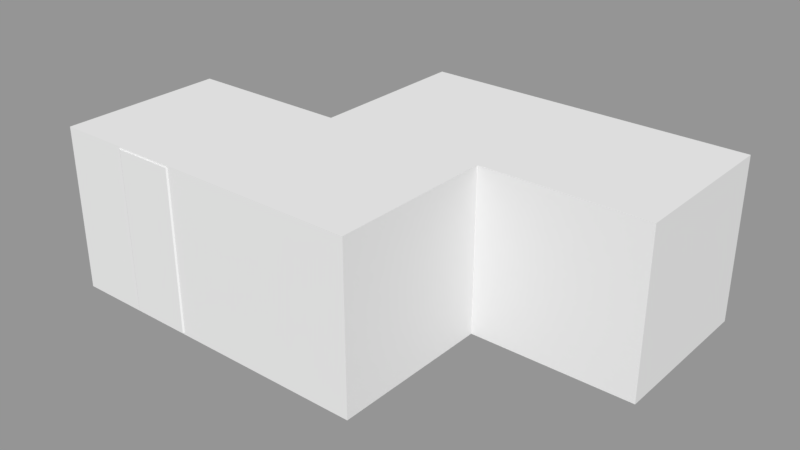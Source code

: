 # Source: S1_Shape.blend  (saved by Blender 2.79.0; exported with 4.5.12 LTS)
import bpy
from mathutils import Matrix  # noqa: F401  (used for matrix-valued properties, if any)

bpy.ops.wm.read_factory_settings(use_empty=True)
scene = bpy.context.scene
scene.name = 'Scene.001'

# ---- collections
col_collection_2 = bpy.data.collections.new('Collection 2'); scene.collection.children.link(col_collection_2)

# ---- meshes
me_cube_003 = bpy.data.meshes.new('Cube.003')
me_cube_003.from_pydata([(-0.5, -0.5, -0.5), (-0.5, -0.5, 0.5), (-0.5, 0.5, -0.5), (-0.5, 0.5, 0.5), (0.5, -0.5, -0.5), (0.5, -0.5, 0.5), (0.5, 0.5, -0.5), (0.5, 0.5, 0.5)], [], [(0, 1, 3, 2), (2, 3, 7, 6), (6, 7, 5, 4), (4, 5, 1, 0), (2, 6, 4, 0), (7, 3, 1, 5)])
me_cube_003.use_remesh_preserve_volume = False
me_cube_003.use_remesh_preserve_attributes = False
me_cube_003.use_mirror_vertex_groups = False
me_cube_003.update()
me_cube_002 = bpy.data.meshes.new('Cube.002')
me_cube_002.from_pydata([(-0.5, -0.5, -0.5), (-0.5, -0.5, 0.5), (-0.5, 0.5, -0.5), (-0.5, 0.5, 0.5), (0.5, -0.5, -0.5), (0.5, -0.5, 0.5), (0.5, 0.5, -0.5), (0.5, 0.5, 0.5)], [], [(0, 1, 3, 2), (2, 3, 7, 6), (6, 7, 5, 4), (4, 5, 1, 0), (2, 6, 4, 0), (7, 3, 1, 5)])
me_cube_002.use_remesh_preserve_volume = False
me_cube_002.use_remesh_preserve_attributes = False
me_cube_002.use_mirror_vertex_groups = False
me_cube_002.update()
me_cube_001 = bpy.data.meshes.new('Cube.001')
me_cube_001.from_pydata([(-0.5, -0.5, -0.5), (-0.5, -0.5, 0.5), (-0.5, 0.5, -0.5), (-0.5, 0.5, 0.5), (0.5, -0.5, -0.5), (0.5, -0.5, 0.5), (0.5, 0.5, -0.5), (0.5, 0.5, 0.5)], [], [(0, 1, 3, 2), (2, 3, 7, 6), (6, 7, 5, 4), (4, 5, 1, 0), (2, 6, 4, 0), (7, 3, 1, 5)])
me_cube_001.use_remesh_preserve_volume = False
me_cube_001.use_remesh_preserve_attributes = False
me_cube_001.use_mirror_vertex_groups = False
me_cube_001.update()
me_cube = bpy.data.meshes.new('Cube')
me_cube.from_pydata([(-0.5, -0.5, -0.5), (-0.5, -0.5, 0.5), (-0.5, 0.5, -0.5), (-0.5, 0.5, 0.5), (0.5, -0.5, -0.5), (0.5, -0.5, 0.5), (0.5, 0.5, -0.5), (0.5, 0.5, 0.5)], [], [(0, 1, 3, 2), (2, 3, 7, 6), (6, 7, 5, 4), (4, 5, 1, 0), (2, 6, 4, 0), (7, 3, 1, 5)])
me_cube.use_remesh_preserve_volume = False
me_cube.use_remesh_preserve_attributes = False
me_cube.use_mirror_vertex_groups = False
me_cube.update()
me_plane_007 = bpy.data.meshes.new('Plane.007')
me_plane_007.from_pydata([(-0.4989, 0.1159, 0.4874), (-0.4989, -0.1068, 0.4874), (-0.4557, -0.1511, 0.4874), (-0.4557, -0.2797, 0.4874), (-0.4555, 0.1676, 0.4874), (-0.4555, 0.3533, 0.4874), (-0.3779, 0.4521, 0.4874), (-0.3243, 0.4521, 0.4874), (-0.2661, 0.4955, 0.4874), (0.289, 0.4955, 0.4874), (0.3295, 0.4532, 0.4874), (0.4962, 0.4532, 0.4874), (0.4962, 0.0375, 0.4874), (0.4247, -0.03409, 0.4874), (0.4247, -0.2173, 0.4874), (0.4979, -0.2173, 0.4874), (0.4979, -0.2937, 0.4874), (0.424, -0.4351, 0.4874), (0.3803, -0.4351, 0.4874), (0.3059, -0.5076, 0.4874), (-0.06091, -0.5076, 0.4874), (-0.176, -0.4338, 0.4874), (-0.3392, -0.4338, 0.4874), (-0.3571, 0.2185, 0.4874), (-0.3571, 0.1808, 0.4874), (-0.3432, 0.1442, 0.4874), (-0.1825, 0.1442, 0.4874), (-0.04645, 0.2384, 0.4874), (0.1104, 0.2384, 0.4874), (0.1104, 0.4125, 0.4874), (-0.3033, 0.4125, 0.4874), (-0.3576, 0.3598, 0.4874), (-0.3576, 0.3194, 0.4874), (-0.1913, 0.3194, 0.4874), (-0.1913, 0.2684, 0.4874), (-0.3571, 0.2684, 0.4874), (-0.3571, 0.2517, 0.4874), (-0.2218, 0.2517, 0.4874), (-0.2218, 0.2185, 0.4874), (0.1904, 0.2428, 0.4874), (0.1904, 0.3564, 0.4874), (0.2951, 0.3564, 0.4874), (0.2951, 0.3937, 0.4874), (0.1919, 0.3937, 0.4874), (0.1919, 0.4134, 0.4874), (0.3071, 0.4134, 0.4874), (0.3825, 0.3372, 0.4874), (0.3825, 0.2119, 0.4874), (0.3155, 0.1437, 0.4874), (0.3155, 0.02864, 0.4874), (0.3014, 0.02864, 0.4874), (0.3014, 0.1433, 0.4874), (0.269, 0.1433, 0.4874), (-0.3011, -0.03207, 0.4874), (-0.2714, -0.03207, 0.4874), (-0.2714, -0.3059, 0.4874), (-0.2426, -0.3059, 0.4874), (-0.2426, -0.09274, 0.4874), (-0.2187, -0.09274, 0.4874), (-0.2187, -0.3067, 0.4874), (-0.05111, -0.3067, 0.4874), (-0.05111, -0.3761, 0.4874), (-0.3281, -0.3761, 0.4874), (-0.3775, -0.3083, 0.4874), (-0.3011, -0.3083, 0.4874), (0.00028, -0.3748, 0.4874), (0.043, -0.3748, 0.4874), (0.00028, -0.3088, 0.4874), (0.043, -0.3088, 0.4874), (0.07531, -0.3748, 0.4874), (0.1393, -0.3748, 0.4874), (0.07531, -0.3088, 0.4874), (0.1393, -0.3088, 0.4874), (-0.4989, 0.1159, -0.4904), (-0.4989, -0.1068, -0.4904), (-0.4557, -0.1511, -0.4904), (-0.4557, -0.2797, -0.4904), (-0.4555, 0.1676, -0.4904), (-0.4555, 0.3533, -0.4904), (-0.3779, 0.4521, -0.4904), (-0.3243, 0.4521, -0.4904), (-0.2661, 0.4955, -0.4904), (0.289, 0.4955, -0.4904), (0.3295, 0.4532, -0.4904), (0.4962, 0.4532, -0.4904), (0.4962, 0.0375, -0.4904), (0.4247, -0.03409, -0.4904), (0.4247, -0.2173, -0.4904), (0.4979, -0.2173, -0.4904), (0.4979, -0.2937, -0.4904), (0.424, -0.4351, -0.4904), (0.3803, -0.4351, -0.4904), (0.3059, -0.5076, -0.4904), (-0.06091, -0.5076, -0.4904), (-0.176, -0.4338, -0.4904), (-0.3392, -0.4338, -0.4904), (-0.3571, 0.2185, -0.4904), (-0.3571, 0.1808, -0.4904), (-0.3432, 0.1442, -0.4904), (-0.1825, 0.1442, -0.4904), (-0.04645, 0.2384, -0.4904), (0.1104, 0.2384, -0.4904), (0.1104, 0.4125, -0.4904), (-0.3033, 0.4125, -0.4904), (-0.3576, 0.3598, -0.4904), (-0.3576, 0.3194, -0.4904), (-0.1913, 0.3194, -0.4904), (-0.1913, 0.2684, -0.4904), (-0.3571, 0.2684, -0.4904), (-0.3571, 0.2517, -0.4904), (-0.2218, 0.2517, -0.4904), (-0.2218, 0.2185, -0.4904), (0.1904, 0.2428, -0.4904), (0.1904, 0.3564, -0.4904), (0.2951, 0.3564, -0.4904), (0.2951, 0.3937, -0.4904), (0.1919, 0.3937, -0.4904), (0.1919, 0.4134, -0.4904), (0.3071, 0.4134, -0.4904), (0.3825, 0.3372, -0.4904), (0.3825, 0.2119, -0.4904), (0.3155, 0.1437, -0.4904), (0.3155, 0.02864, -0.4904), (0.3014, 0.02864, -0.4904), (0.3014, 0.1433, -0.4904), (0.269, 0.1433, -0.4904), (-0.3011, -0.03207, -0.4904), (-0.2714, -0.03207, -0.4904), (-0.2714, -0.3059, -0.4904), (-0.2426, -0.3059, -0.4904), (-0.2426, -0.09274, -0.4904), (-0.2187, -0.09274, -0.4904), (-0.2187, -0.3067, -0.4904), (-0.05111, -0.3067, -0.4904), (-0.05111, -0.3761, -0.4904), (-0.3281, -0.3761, -0.4904), (-0.3775, -0.3083, -0.4904), (-0.3011, -0.3083, -0.4904), (0.00028, -0.3748, -0.4904), (0.043, -0.3748, -0.4904), (0.00028, -0.3088, -0.4904), (0.043, -0.3088, -0.4904), (0.07531, -0.3748, -0.4904), (0.1393, -0.3748, -0.4904), (0.07531, -0.3088, -0.4904), (0.1393, -0.3088, -0.4904)], [], [(21, 20, 61), (20, 19, 70), (16, 18, 17), (70, 18, 72), (70, 19, 18), (4, 35, 5), (7, 30, 8), (61, 62, 21), (3, 22, 63), (63, 22, 62), (66, 65, 20), (60, 61, 67), (58, 68, 50), (40, 28, 39), (70, 69, 20), (71, 66, 69), (71, 68, 66), (54, 25, 53), (71, 72, 50), (72, 14, 50), (68, 58, 67), (67, 58, 60), (63, 64, 2), (3, 63, 2), (59, 60, 58), (72, 18, 14), (57, 55, 56), (57, 54, 55), (15, 14, 16), (50, 28, 26), (21, 62, 22), (2, 64, 53), (53, 1, 2), (53, 0, 1), (57, 58, 54), (23, 4, 24), (14, 13, 50), (50, 13, 49), (49, 13, 12), (58, 26, 54), (26, 25, 54), (12, 48, 49), (53, 25, 0), (11, 47, 12), (47, 48, 12), (50, 26, 58), (14, 18, 16), (25, 4, 0), (52, 28, 50), (36, 38, 37), (50, 68, 71), (28, 27, 26), (24, 4, 25), (20, 69, 66), (43, 41, 42), (11, 46, 47), (23, 38, 36), (23, 36, 4), (29, 28, 40), (10, 46, 11), (36, 35, 4), (33, 35, 34), (33, 32, 35), (32, 5, 35), (31, 5, 32), (45, 46, 10), (31, 6, 5), (40, 41, 43), (67, 61, 65), (43, 29, 40), (30, 6, 31), (44, 29, 43), (30, 29, 8), (6, 30, 7), (44, 45, 9), (44, 9, 29), (28, 52, 39), (9, 45, 10), (29, 9, 8), (20, 65, 61), (52, 50, 51), (94, 134, 93), (93, 143, 92), (89, 90, 91), (143, 145, 91), (143, 91, 92), (77, 78, 108), (80, 81, 103), (134, 94, 135), (76, 136, 95), (136, 135, 95), (139, 93, 138), (133, 140, 134), (131, 123, 141), (113, 112, 101), (143, 93, 142), (144, 142, 139), (144, 139, 141), (127, 126, 98), (144, 123, 145), (145, 123, 87), (141, 140, 131), (140, 133, 131), (136, 75, 137), (76, 75, 136), (132, 131, 133), (145, 87, 91), (130, 129, 128), (130, 128, 127), (88, 89, 87), (123, 99, 101), (94, 95, 135), (75, 126, 137), (126, 75, 74), (126, 74, 73), (130, 127, 131), (96, 97, 77), (87, 123, 86), (123, 122, 86), (122, 85, 86), (131, 127, 99), (99, 127, 98), (85, 122, 121), (126, 73, 98), (84, 85, 120), (120, 85, 121), (123, 131, 99), (87, 89, 91), (98, 73, 77), (125, 123, 101), (109, 110, 111), (123, 144, 141), (101, 99, 100), (97, 98, 77), (93, 139, 142), (116, 115, 114), (84, 120, 119), (96, 109, 111), (96, 77, 109), (102, 113, 101), (83, 84, 119), (109, 77, 108), (106, 107, 108), (106, 108, 105), (105, 108, 78), (104, 105, 78), (118, 83, 119), (104, 78, 79), (113, 116, 114), (140, 138, 134), (116, 113, 102), (103, 104, 79), (117, 116, 102), (103, 81, 102), (79, 80, 103), (117, 82, 118), (117, 102, 82), (101, 112, 125), (82, 83, 118), (102, 81, 82), (93, 134, 138), (125, 124, 123), (0, 4, 77, 73), (1, 0, 73, 74), (2, 1, 74, 75), (3, 2, 75, 76), (4, 5, 78, 77), (5, 6, 79, 78), (6, 7, 80, 79), (7, 8, 81, 80), (8, 9, 82, 81), (9, 10, 83, 82), (10, 11, 84, 83), (11, 12, 85, 84), (12, 13, 86, 85), (13, 14, 87, 86), (14, 15, 88, 87), (15, 16, 89, 88), (16, 17, 90, 89), (17, 18, 91, 90), (18, 19, 92, 91), (19, 20, 93, 92), (20, 21, 94, 93), (21, 22, 95, 94), (22, 3, 76, 95), (23, 24, 97, 96), (24, 25, 98, 97), (25, 26, 99, 98), (26, 27, 100, 99), (27, 28, 101, 100), (28, 29, 102, 101), (29, 30, 103, 102), (30, 31, 104, 103), (31, 32, 105, 104), (32, 33, 106, 105), (33, 34, 107, 106), (34, 35, 108, 107), (35, 36, 109, 108), (36, 37, 110, 109), (37, 38, 111, 110), (38, 23, 96, 111), (40, 39, 112, 113), (41, 40, 113, 114), (42, 41, 114, 115), (43, 42, 115, 116), (44, 43, 116, 117), (45, 44, 117, 118), (46, 45, 118, 119), (47, 46, 119, 120), (48, 47, 120, 121), (49, 48, 121, 122), (50, 49, 122, 123), (51, 50, 123, 124), (52, 51, 124, 125), (39, 52, 125, 112), (54, 53, 126, 127), (55, 54, 127, 128), (56, 55, 128, 129), (57, 56, 129, 130), (58, 57, 130, 131), (59, 58, 131, 132), (60, 59, 132, 133), (61, 60, 133, 134), (62, 61, 134, 135), (63, 62, 135, 136), (64, 63, 136, 137), (53, 64, 137, 126), (67, 65, 138, 140), (65, 66, 139, 138), (66, 68, 141, 139), (68, 67, 140, 141), (71, 69, 142, 144), (69, 70, 143, 142), (70, 72, 145, 143), (72, 71, 144, 145)])
_uv = me_plane_007.uv_layers.new(name='UVMap')
_uv.uv.foreach_set('vector', [0.08753, 0.1741, 0.1066, 0.1667, 0.1082, 0.1798, 0.1066, 0.1667, 0.1672, 0.1667, 0.1397, 0.18, 0.1989, 0.1881, 0.1795, 0.1739, 0.1867, 0.1739, 0.1397, 0.18, 0.1795, 0.1739, 0.1397, 0.1866, 0.1397, 0.18, 0.1672, 0.1667, 0.1795, 0.1739, 0.04132, 0.2343, 0.05759, 0.2444, 0.04132, 0.2529, 0.06301, 0.2628, 0.06648, 0.2589, 0.07263, 0.2672, 0.1082, 0.1798, 0.06239, 0.1798, 0.08753, 0.1741, 0.04129, 0.1895, 0.06055, 0.1741, 0.05421, 0.1866, 0.05421, 0.1866, 0.06055, 0.1741, 0.06239, 0.1798, 0.1237, 0.18, 0.1167, 0.18, 0.1066, 0.1667, 0.1082, 0.1868, 0.1082, 0.1798, 0.1167, 0.1866, 0.08047, 0.2082, 0.1237, 0.1866, 0.1665, 0.2204, 0.1481, 0.2533, 0.1349, 0.2414, 0.1481, 0.2419, 0.1397, 0.18, 0.1291, 0.18, 0.1066, 0.1667, 0.1291, 0.1866, 0.1237, 0.18, 0.1291, 0.18, 0.1291, 0.1866, 0.1237, 0.1866, 0.1237, 0.18, 0.07176, 0.2143, 0.05988, 0.232, 0.06684, 0.2143, 0.1291, 0.1866, 0.1397, 0.1866, 0.1665, 0.2204, 0.1397, 0.1866, 0.1868, 0.1958, 0.1665, 0.2204, 0.1237, 0.1866, 0.08047, 0.2082, 0.1167, 0.1866, 0.1167, 0.1866, 0.08047, 0.2082, 0.1082, 0.1868, 0.05421, 0.1866, 0.06684, 0.1866, 0.04129, 0.2024, 0.04129, 0.1895, 0.05421, 0.1866, 0.04129, 0.2024, 0.08047, 0.1868, 0.1082, 0.1868, 0.08047, 0.2082, 0.1397, 0.1866, 0.1795, 0.1739, 0.1868, 0.1958, 0.07651, 0.2082, 0.07176, 0.1869, 0.07651, 0.1869, 0.07651, 0.2082, 0.07176, 0.2143, 0.07176, 0.1869, 0.1989, 0.1958, 0.1868, 0.1958, 0.1989, 0.1881, 0.1665, 0.2204, 0.1349, 0.2414, 0.08646, 0.232, 0.08753, 0.1741, 0.06239, 0.1798, 0.06055, 0.1741, 0.04129, 0.2024, 0.06684, 0.1866, 0.06684, 0.2143, 0.06684, 0.2143, 0.03415, 0.2068, 0.04129, 0.2024, 0.06684, 0.2143, 0.03415, 0.2291, 0.03415, 0.2068, 0.07651, 0.2082, 0.08047, 0.2082, 0.07176, 0.2143, 0.05759, 0.2394, 0.04132, 0.2343, 0.05759, 0.2357, 0.1868, 0.1958, 0.1868, 0.2141, 0.1665, 0.2204, 0.1665, 0.2204, 0.1868, 0.2141, 0.1688, 0.2204, 0.1688, 0.2204, 0.1868, 0.2141, 0.1987, 0.2213, 0.08047, 0.2082, 0.08646, 0.232, 0.07176, 0.2143, 0.08646, 0.232, 0.05988, 0.232, 0.07176, 0.2143, 0.1987, 0.2213, 0.1688, 0.2319, 0.1688, 0.2204, 0.06684, 0.2143, 0.05988, 0.232, 0.03415, 0.2291, 0.1987, 0.263, 0.1799, 0.2388, 0.1987, 0.2213, 0.1799, 0.2388, 0.1688, 0.2319, 0.1987, 0.2213, 0.1665, 0.2204, 0.08646, 0.232, 0.08047, 0.2082, 0.1868, 0.1958, 0.1795, 0.1739, 0.1989, 0.1881, 0.05988, 0.232, 0.04132, 0.2343, 0.03415, 0.2291, 0.1611, 0.2319, 0.1349, 0.2414, 0.1665, 0.2204, 0.05759, 0.2428, 0.07995, 0.2394, 0.07995, 0.2428, 0.1665, 0.2204, 0.1237, 0.1866, 0.1291, 0.1866, 0.1349, 0.2414, 0.1089, 0.2414, 0.08646, 0.232, 0.05759, 0.2357, 0.04132, 0.2343, 0.05988, 0.232, 0.1066, 0.1667, 0.1291, 0.18, 0.1237, 0.18, 0.1484, 0.257, 0.1654, 0.2533, 0.1654, 0.257, 0.1987, 0.263, 0.1799, 0.2513, 0.1799, 0.2388, 0.05759, 0.2394, 0.07995, 0.2394, 0.05759, 0.2428, 0.05759, 0.2394, 0.05759, 0.2428, 0.04132, 0.2343, 0.1349, 0.2589, 0.1349, 0.2414, 0.1481, 0.2533, 0.1711, 0.263, 0.1799, 0.2513, 0.1987, 0.263, 0.05759, 0.2428, 0.05759, 0.2444, 0.04132, 0.2343, 0.08499, 0.2495, 0.05759, 0.2444, 0.08499, 0.2444, 0.08499, 0.2495, 0.0575, 0.2495, 0.05759, 0.2444, 0.0575, 0.2495, 0.04132, 0.2529, 0.05759, 0.2444, 0.0575, 0.2536, 0.04132, 0.2529, 0.0575, 0.2495, 0.1674, 0.259, 0.1799, 0.2513, 0.1711, 0.263, 0.0575, 0.2536, 0.05415, 0.2628, 0.04132, 0.2529, 0.1481, 0.2533, 0.1654, 0.2533, 0.1484, 0.257, 0.1167, 0.1866, 0.1082, 0.1798, 0.1167, 0.18, 0.1484, 0.257, 0.1349, 0.2589, 0.1481, 0.2533, 0.06648, 0.2589, 0.05415, 0.2628, 0.0575, 0.2536, 0.1484, 0.259, 0.1349, 0.2589, 0.1484, 0.257, 0.06648, 0.2589, 0.1349, 0.2589, 0.07263, 0.2672, 0.05415, 0.2628, 0.06648, 0.2589, 0.06301, 0.2628, 0.1484, 0.259, 0.1674, 0.259, 0.1644, 0.2672, 0.1484, 0.259, 0.1644, 0.2672, 0.1349, 0.2589, 0.1349, 0.2414, 0.1611, 0.2319, 0.1481, 0.2419, 0.1644, 0.2672, 0.1674, 0.259, 0.1711, 0.263, 0.1349, 0.2589, 0.1644, 0.2672, 0.07263, 0.2672, 0.1066, 0.1667, 0.1167, 0.18, 0.1082, 0.1798, 0.1611, 0.2319, 0.1665, 0.2204, 0.1665, 0.2319, 0.08753, 0.1741, 0.1082, 0.1798, 0.1066, 0.1667, 0.1066, 0.1667, 0.1397, 0.18, 0.1672, 0.1667, 0.1989, 0.1881, 0.1867, 0.1739, 0.1795, 0.1739, 0.1397, 0.18, 0.1397, 0.1866, 0.1795, 0.1739, 0.1397, 0.18, 0.1795, 0.1739, 0.1672, 0.1667, 0.04132, 0.2343, 0.04132, 0.2529, 0.05759, 0.2444, 0.06301, 0.2628, 0.07263, 0.2672, 0.06648, 0.2589, 0.1082, 0.1798, 0.08753, 0.1741, 0.06239, 0.1798, 0.04129, 0.1895, 0.05421, 0.1866, 0.06055, 0.1741, 0.05421, 0.1866, 0.06239, 0.1798, 0.06055, 0.1741, 0.1237, 0.18, 0.1066, 0.1667, 0.1167, 0.18, 0.1082, 0.1868, 0.1167, 0.1866, 0.1082, 0.1798, 0.08047, 0.2082, 0.1665, 0.2204, 0.1237, 0.1866, 0.1481, 0.2533, 0.1481, 0.2419, 0.1349, 0.2414, 0.1397, 0.18, 0.1066, 0.1667, 0.1291, 0.18, 0.1291, 0.1866, 0.1291, 0.18, 0.1237, 0.18, 0.1291, 0.1866, 0.1237, 0.18, 0.1237, 0.1866, 0.07176, 0.2143, 0.06684, 0.2143, 0.05988, 0.232, 0.1291, 0.1866, 0.1665, 0.2204, 0.1397, 0.1866, 0.1397, 0.1866, 0.1665, 0.2204, 0.1868, 0.1958, 0.1237, 0.1866, 0.1167, 0.1866, 0.08047, 0.2082, 0.1167, 0.1866, 0.1082, 0.1868, 0.08047, 0.2082, 0.05421, 0.1866, 0.04129, 0.2024, 0.06684, 0.1866, 0.04129, 0.1895, 0.04129, 0.2024, 0.05421, 0.1866, 0.08047, 0.1868, 0.08047, 0.2082, 0.1082, 0.1868, 0.1397, 0.1866, 0.1868, 0.1958, 0.1795, 0.1739, 0.07651, 0.2082, 0.07651, 0.1869, 0.07176, 0.1869, 0.07651, 0.2082, 0.07176, 0.1869, 0.07176, 0.2143, 0.1989, 0.1958, 0.1989, 0.1881, 0.1868, 0.1958, 0.1665, 0.2204, 0.08646, 0.232, 0.1349, 0.2414, 0.08753, 0.1741, 0.06055, 0.1741, 0.06239, 0.1798, 0.04129, 0.2024, 0.06684, 0.2143, 0.06684, 0.1866, 0.06684, 0.2143, 0.04129, 0.2024, 0.03415, 0.2068, 0.06684, 0.2143, 0.03415, 0.2068, 0.03415, 0.2291, 0.07651, 0.2082, 0.07176, 0.2143, 0.08047, 0.2082, 0.05759, 0.2394, 0.05759, 0.2357, 0.04132, 0.2343, 0.1868, 0.1958, 0.1665, 0.2204, 0.1868, 0.2141, 0.1665, 0.2204, 0.1688, 0.2204, 0.1868, 0.2141, 0.1688, 0.2204, 0.1987, 0.2213, 0.1868, 0.2141, 0.08047, 0.2082, 0.07176, 0.2143, 0.08646, 0.232, 0.08646, 0.232, 0.07176, 0.2143, 0.05988, 0.232, 0.1987, 0.2213, 0.1688, 0.2204, 0.1688, 0.2319, 0.06684, 0.2143, 0.03415, 0.2291, 0.05988, 0.232, 0.1987, 0.263, 0.1987, 0.2213, 0.1799, 0.2388, 0.1799, 0.2388, 0.1987, 0.2213, 0.1688, 0.2319, 0.1665, 0.2204, 0.08047, 0.2082, 0.08646, 0.232, 0.1868, 0.1958, 0.1989, 0.1881, 0.1795, 0.1739, 0.05988, 0.232, 0.03415, 0.2291, 0.04132, 0.2343, 0.1611, 0.2319, 0.1665, 0.2204, 0.1349, 0.2414, 0.05759, 0.2428, 0.07995, 0.2428, 0.07995, 0.2394, 0.1665, 0.2204, 0.1291, 0.1866, 0.1237, 0.1866, 0.1349, 0.2414, 0.08646, 0.232, 0.1089, 0.2414, 0.05759, 0.2357, 0.05988, 0.232, 0.04132, 0.2343, 0.1066, 0.1667, 0.1237, 0.18, 0.1291, 0.18, 0.1484, 0.257, 0.1654, 0.257, 0.1654, 0.2533, 0.1987, 0.263, 0.1799, 0.2388, 0.1799, 0.2513, 0.05759, 0.2394, 0.05759, 0.2428, 0.07995, 0.2394, 0.05759, 0.2394, 0.04132, 0.2343, 0.05759, 0.2428, 0.1349, 0.2589, 0.1481, 0.2533, 0.1349, 0.2414, 0.1711, 0.263, 0.1987, 0.263, 0.1799, 0.2513, 0.05759, 0.2428, 0.04132, 0.2343, 0.05759, 0.2444, 0.08499, 0.2495, 0.08499, 0.2444, 0.05759, 0.2444, 0.08499, 0.2495, 0.05759, 0.2444, 0.0575, 0.2495, 0.0575, 0.2495, 0.05759, 0.2444, 0.04132, 0.2529, 0.0575, 0.2536, 0.0575, 0.2495, 0.04132, 0.2529, 0.1674, 0.259, 0.1711, 0.263, 0.1799, 0.2513, 0.0575, 0.2536, 0.04132, 0.2529, 0.05415, 0.2628, 0.1481, 0.2533, 0.1484, 0.257, 0.1654, 0.2533, 0.1167, 0.1866, 0.1167, 0.18, 0.1082, 0.1798, 0.1484, 0.257, 0.1481, 0.2533, 0.1349, 0.2589, 0.06648, 0.2589, 0.0575, 0.2536, 0.05415, 0.2628, 0.1484, 0.259, 0.1484, 0.257, 0.1349, 0.2589, 0.06648, 0.2589, 0.07263, 0.2672, 0.1349, 0.2589, 0.05415, 0.2628, 0.06301, 0.2628, 0.06648, 0.2589, 0.1484, 0.259, 0.1644, 0.2672, 0.1674, 0.259, 0.1484, 0.259, 0.1349, 0.2589, 0.1644, 0.2672, 0.1349, 0.2414, 0.1481, 0.2419, 0.1611, 0.2319, 0.1644, 0.2672, 0.1711, 0.263, 0.1674, 0.259, 0.1349, 0.2589, 0.07263, 0.2672, 0.1644, 0.2672, 0.1066, 0.1667, 0.1082, 0.1798, 0.1167, 0.18, 0.1611, 0.2319, 0.1665, 0.2319, 0.1665, 0.2204, 0.03415, 0.2291, 0.04132, 0.2343, 0.04132, 0.2343, 0.03415, 0.2291, 0.03415, 0.2068, 0.03415, 0.2291, 0.03415, 0.2291, 0.03415, 0.2068, 0.04129, 0.2024, 0.03415, 0.2068, 0.03415, 0.2068, 0.04129, 0.2024, 0.04129, 0.1895, 0.04129, 0.2024, 0.04129, 0.2024, 0.04129, 0.1895, 0.04132, 0.2343, 0.04132, 0.2529, 0.04132, 0.2529, 0.04132, 0.2343, 0.04132, 0.2529, 0.05415, 0.2628, 0.05415, 0.2628, 0.04132, 0.2529, 0.05415, 0.2628, 0.06301, 0.2628, 0.06301, 0.2628, 0.05415, 0.2628, 0.06301, 0.2628, 0.07263, 0.2672, 0.07263, 0.2672, 0.06301, 0.2628, 0.07263, 0.2672, 0.1644, 0.2672, 0.1644, 0.2672, 0.07263, 0.2672, 0.1644, 0.2672, 0.1711, 0.263, 0.1711, 0.263, 0.1644, 0.2672, 0.1711, 0.263, 0.1987, 0.263, 0.1987, 0.263, 0.1711, 0.263, 0.1987, 0.263, 0.1987, 0.2213, 0.1987, 0.2213, 0.1987, 0.263, 0.1987, 0.2213, 0.1868, 0.2141, 0.1868, 0.2141, 0.1987, 0.2213, 0.1868, 0.2141, 0.1868, 0.1958, 0.1868, 0.1958, 0.1868, 0.2141, 0.1868, 0.1958, 0.1989, 0.1958, 0.1989, 0.1958, 0.1868, 0.1958, 0.1989, 0.1958, 0.1989, 0.1881, 0.1989, 0.1881, 0.1989, 0.1958, 0.1989, 0.1881, 0.1867, 0.1739, 0.1867, 0.1739, 0.1989, 0.1881, 0.1867, 0.1739, 0.1795, 0.1739, 0.1795, 0.1739, 0.1867, 0.1739, 0.1795, 0.1739, 0.1672, 0.1667, 0.1672, 0.1667, 0.1795, 0.1739, 0.1672, 0.1667, 0.1066, 0.1667, 0.1066, 0.1667, 0.1672, 0.1667, 0.1066, 0.1667, 0.08753, 0.1741, 0.08753, 0.1741, 0.1066, 0.1667, 0.08753, 0.1741, 0.06055, 0.1741, 0.06055, 0.1741, 0.08753, 0.1741, 0.06055, 0.1741, 0.04129, 0.1895, 0.04129, 0.1895, 0.06055, 0.1741, 0.05759, 0.2394, 0.05759, 0.2357, 0.05759, 0.2357, 0.05759, 0.2394, 0.05759, 0.2357, 0.05988, 0.232, 0.05988, 0.232, 0.05759, 0.2357, 0.05988, 0.232, 0.08646, 0.232, 0.08646, 0.232, 0.05988, 0.232, 0.08646, 0.232, 0.1089, 0.2414, 0.1089, 0.2414, 0.08646, 0.232, 0.1089, 0.2414, 0.1349, 0.2414, 0.1349, 0.2414, 0.1089, 0.2414, 0.1349, 0.2414, 0.1349, 0.2589, 0.1349, 0.2589, 0.1349, 0.2414, 0.1349, 0.2589, 0.06648, 0.2589, 0.06648, 0.2589, 0.1349, 0.2589, 0.06648, 0.2589, 0.0575, 0.2536, 0.0575, 0.2536, 0.06648, 0.2589, 0.0575, 0.2536, 0.0575, 0.2495, 0.0575, 0.2495, 0.0575, 0.2536, 0.0575, 0.2495, 0.08499, 0.2495, 0.08499, 0.2495, 0.0575, 0.2495, 0.08499, 0.2495, 0.08499, 0.2444, 0.08499, 0.2444, 0.08499, 0.2495, 0.08499, 0.2444, 0.05759, 0.2444, 0.05759, 0.2444, 0.08499, 0.2444, 0.05759, 0.2444, 0.05759, 0.2428, 0.05759, 0.2428, 0.05759, 0.2444, 0.05759, 0.2428, 0.07995, 0.2428, 0.07995, 0.2428, 0.05759, 0.2428, 0.07995, 0.2428, 0.07995, 0.2394, 0.07995, 0.2394, 0.07995, 0.2428, 0.07995, 0.2394, 0.05759, 0.2394, 0.05759, 0.2394, 0.07995, 0.2394, 0.1481, 0.2533, 0.1481, 0.2419, 0.1481, 0.2419, 0.1481, 0.2533, 0.1654, 0.2533, 0.1481, 0.2533, 0.1481, 0.2533, 0.1654, 0.2533, 0.1654, 0.257, 0.1654, 0.2533, 0.1654, 0.2533, 0.1654, 0.257, 0.1484, 0.257, 0.1654, 0.257, 0.1654, 0.257, 0.1484, 0.257, 0.1484, 0.259, 0.1484, 0.257, 0.1484, 0.257, 0.1484, 0.259, 0.1674, 0.259, 0.1484, 0.259, 0.1484, 0.259, 0.1674, 0.259, 0.1799, 0.2513, 0.1674, 0.259, 0.1674, 0.259, 0.1799, 0.2513, 0.1799, 0.2388, 0.1799, 0.2513, 0.1799, 0.2513, 0.1799, 0.2388, 0.1688, 0.2319, 0.1799, 0.2388, 0.1799, 0.2388, 0.1688, 0.2319, 0.1688, 0.2204, 0.1688, 0.2319, 0.1688, 0.2319, 0.1688, 0.2204, 0.1665, 0.2204, 0.1688, 0.2204, 0.1688, 0.2204, 0.1665, 0.2204, 0.1665, 0.2319, 0.1665, 0.2204, 0.1665, 0.2204, 0.1665, 0.2319, 0.1611, 0.2319, 0.1665, 0.2319, 0.1665, 0.2319, 0.1611, 0.2319, 0.1481, 0.2419, 0.1611, 0.2319, 0.1611, 0.2319, 0.1481, 0.2419, 0.07176, 0.2143, 0.06684, 0.2143, 0.06684, 0.2143, 0.07176, 0.2143, 0.07176, 0.1869, 0.07176, 0.2143, 0.07176, 0.2143, 0.07176, 0.1869, 0.07651, 0.1869, 0.07176, 0.1869, 0.07176, 0.1869, 0.07651, 0.1869, 0.07651, 0.2082, 0.07651, 0.1869, 0.07651, 0.1869, 0.07651, 0.2082, 0.08047, 0.2082, 0.07651, 0.2082, 0.07651, 0.2082, 0.08047, 0.2082, 0.08047, 0.1868, 0.08047, 0.2082, 0.08047, 0.2082, 0.08047, 0.1868, 0.1082, 0.1868, 0.08047, 0.1868, 0.08047, 0.1868, 0.1082, 0.1868, 0.1082, 0.1798, 0.1082, 0.1868, 0.1082, 0.1868, 0.1082, 0.1798, 0.06239, 0.1798, 0.1082, 0.1798, 0.1082, 0.1798, 0.06239, 0.1798, 0.05421, 0.1866, 0.06239, 0.1798, 0.06239, 0.1798, 0.05421, 0.1866, 0.06684, 0.1866, 0.05421, 0.1866, 0.05421, 0.1866, 0.06684, 0.1866, 0.06684, 0.2143, 0.06684, 0.1866, 0.06684, 0.1866, 0.06684, 0.2143, 0.1167, 0.1866, 0.1167, 0.18, 0.1167, 0.18, 0.1167, 0.1866, 0.1167, 0.18, 0.1237, 0.18, 0.1237, 0.18, 0.1167, 0.18, 0.1237, 0.18, 0.1237, 0.1866, 0.1237, 0.1866, 0.1237, 0.18, 0.1237, 0.1866, 0.1167, 0.1866, 0.1167, 0.1866, 0.1237, 0.1866, 0.1291, 0.1866, 0.1291, 0.18, 0.1291, 0.18, 0.1291, 0.1866, 0.1291, 0.18, 0.1397, 0.18, 0.1397, 0.18, 0.1291, 0.18, 0.1397, 0.18, 0.1397, 0.1866, 0.1397, 0.1866, 0.1397, 0.18, 0.1397, 0.1866, 0.1291, 0.1866, 0.1291, 0.1866, 0.1397, 0.1866])
me_plane_007.use_remesh_preserve_volume = False
me_plane_007.use_remesh_preserve_attributes = False
me_plane_007.use_mirror_vertex_groups = False
me_plane_007.update()
me_plane_006 = bpy.data.meshes.new('Plane.006')
me_plane_006.from_pydata([(-0.4213, 0.2485, 0.4874), (-0.4521, 0.2485, 0.4874), (-0.4521, 0.3865, 0.4874), (-0.496, 0.3399, 0.4874), (-0.4213, 0.4167, 0.4874), (-0.3408, 0.5045, 0.4874), (0.4619, 0.5045, 0.4874), (0.4992, 0.4576, 0.4874), (0.4992, 0.3683, 0.4874), (0.3248, 0.3683, 0.4874), (0.2824, 0.3255, 0.4874), (0.2824, 0.2614, 0.4874), (0.3233, 0.2614, 0.4874), (0.3233, -0.2028, 0.4874), (0.3567, -0.2028, 0.4874), (0.3567, 0.2635, 0.4874), (0.3882, 0.2635, 0.4874), (0.3882, 0.007557, 0.4874), (0.4238, 0.007557, 0.4874), (0.4238, 0.2617, 0.4874), (0.4971, 0.2617, 0.4874), (0.4971, -0.2119, 0.4874), (0.4206, -0.4352, 0.4874), (0.2186, -0.4352, 0.4874), (0.1532, -0.4969, 0.4874), (0.05954, -0.4969, 0.4874), (0.1198, -0.4352, 0.4874), (0.07188, -0.4352, 0.4874), (0.007987, -0.4977, 0.4874), (-0.1656, -0.4977, 0.4874), (-0.2287, -0.4345, 0.4874), (-0.4449, -0.4345, 0.4874), (-0.4961, -0.3718, 0.4874), (-0.4961, -0.2034, 0.4874), (-0.4492, -0.27, 0.4874), (-0.1926, -0.27, 0.4874), (-0.1926, -0.2488, 0.4874), (-0.3912, -0.2488, 0.4874), (-0.3912, -0.2266, 0.4874), (-0.1916, -0.2266, 0.4874), (-0.1916, -0.2029, 0.4874), (-0.4487, -0.2029, 0.4874), (-0.4487, -0.1858, 0.4874), (-0.2199, -0.1858, 0.4874), (-0.2199, -0.1646, 0.4874), (-0.4477, -0.1646, 0.4874), (-0.4477, -0.027, 0.4874), (-0.496, 0.02005, 0.4874), (-0.4213, 0.2485, -0.4904), (-0.4521, 0.2485, -0.4904), (-0.4521, 0.3865, -0.4904), (-0.496, 0.3399, -0.4904), (-0.4213, 0.4167, -0.4904), (-0.3408, 0.5045, -0.4904), (0.4619, 0.5045, -0.4904), (0.4992, 0.4576, -0.4904), (0.4992, 0.3683, -0.4904), (0.3248, 0.3683, -0.4904), (0.2824, 0.3255, -0.4904), (0.2824, 0.2614, -0.4904), (0.3233, 0.2614, -0.4904), (0.3233, -0.2028, -0.4904), (0.3567, -0.2028, -0.4904), (0.3567, 0.2635, -0.4904), (0.3882, 0.2635, -0.4904), (0.3882, 0.007557, -0.4904), (0.4238, 0.007557, -0.4904), (0.4238, 0.2617, -0.4904), (0.4971, 0.2617, -0.4904), (0.4971, -0.2119, -0.4904), (0.4206, -0.4352, -0.4904), (0.2186, -0.4352, -0.4904), (0.1532, -0.4969, -0.4904), (0.05954, -0.4969, -0.4904), (0.1198, -0.4352, -0.4904), (0.07188, -0.4352, -0.4904), (0.007987, -0.4977, -0.4904), (-0.1656, -0.4977, -0.4904), (-0.2287, -0.4345, -0.4904), (-0.4449, -0.4345, -0.4904), (-0.4961, -0.3718, -0.4904), (-0.4961, -0.2034, -0.4904), (-0.4492, -0.27, -0.4904), (-0.1926, -0.27, -0.4904), (-0.1926, -0.2488, -0.4904), (-0.3912, -0.2488, -0.4904), (-0.3912, -0.2266, -0.4904), (-0.1916, -0.2266, -0.4904), (-0.1916, -0.2029, -0.4904), (-0.4487, -0.2029, -0.4904), (-0.4487, -0.1858, -0.4904), (-0.2199, -0.1858, -0.4904), (-0.2199, -0.1646, -0.4904), (-0.4477, -0.1646, -0.4904), (-0.4477, -0.027, -0.4904), (-0.496, 0.02005, -0.4904)], [], [(29, 28, 35), (30, 29, 35), (25, 24, 26), (40, 27, 13), (23, 22, 13), (26, 23, 13), (27, 26, 13), (27, 36, 35), (31, 30, 34), (13, 22, 14), (26, 24, 23), (5, 11, 10), (34, 33, 32), (27, 40, 39), (40, 43, 41), (44, 11, 0), (39, 38, 36), (14, 22, 21), (20, 18, 21), (18, 14, 21), (35, 28, 27), (40, 44, 43), (40, 11, 44), (42, 41, 43), (18, 17, 14), (17, 15, 14), (5, 10, 9), (13, 11, 40), (45, 44, 46), (27, 39, 36), (47, 46, 0), (20, 19, 18), (16, 15, 17), (31, 34, 32), (0, 1, 47), (1, 3, 47), (12, 11, 13), (4, 0, 5), (2, 3, 1), (36, 38, 37), (5, 0, 11), (7, 9, 8), (34, 30, 35), (9, 6, 5), (7, 6, 9), (46, 44, 0), (77, 83, 76), (78, 83, 77), (73, 74, 72), (88, 61, 75), (71, 61, 70), (74, 61, 71), (75, 61, 74), (75, 83, 84), (79, 82, 78), (61, 62, 70), (74, 71, 72), (53, 58, 59), (82, 80, 81), (75, 87, 88), (88, 89, 91), (92, 48, 59), (87, 84, 86), (62, 69, 70), (68, 69, 66), (66, 69, 62), (83, 75, 76), (88, 91, 92), (88, 92, 59), (90, 91, 89), (66, 62, 65), (65, 62, 63), (53, 57, 58), (61, 88, 59), (93, 94, 92), (75, 84, 87), (95, 48, 94), (68, 66, 67), (64, 65, 63), (79, 80, 82), (48, 95, 49), (49, 95, 51), (60, 61, 59), (52, 53, 48), (50, 49, 51), (84, 85, 86), (53, 59, 48), (55, 56, 57), (82, 83, 78), (57, 53, 54), (55, 57, 54), (94, 48, 92), (0, 4, 52, 48), (1, 0, 48, 49), (2, 1, 49, 50), (3, 2, 50, 51), (4, 5, 53, 52), (5, 6, 54, 53), (6, 7, 55, 54), (7, 8, 56, 55), (8, 9, 57, 56), (9, 10, 58, 57), (10, 11, 59, 58), (11, 12, 60, 59), (12, 13, 61, 60), (13, 14, 62, 61), (14, 15, 63, 62), (15, 16, 64, 63), (16, 17, 65, 64), (17, 18, 66, 65), (18, 19, 67, 66), (19, 20, 68, 67), (20, 21, 69, 68), (21, 22, 70, 69), (22, 23, 71, 70), (23, 24, 72, 71), (24, 25, 73, 72), (25, 26, 74, 73), (26, 27, 75, 74), (27, 28, 76, 75), (28, 29, 77, 76), (29, 30, 78, 77), (30, 31, 79, 78), (31, 32, 80, 79), (32, 33, 81, 80), (33, 34, 82, 81), (34, 35, 83, 82), (35, 36, 84, 83), (36, 37, 85, 84), (37, 38, 86, 85), (38, 39, 87, 86), (39, 40, 88, 87), (40, 41, 89, 88), (41, 42, 90, 89), (42, 43, 91, 90), (43, 44, 92, 91), (44, 45, 93, 92), (45, 46, 94, 93), (46, 47, 95, 94), (47, 3, 51, 95)])
_uv = me_plane_006.uv_layers.new(name='UVMap')
_uv.uv.foreach_set('vector', [0.2565, 0.1684, 0.2845, 0.1684, 0.2522, 0.1906, 0.2464, 0.1746, 0.2565, 0.1684, 0.2522, 0.1906, 0.2928, 0.1685, 0.3079, 0.1685, 0.3025, 0.1745, 0.2523, 0.1972, 0.2948, 0.1745, 0.3353, 0.1972, 0.3184, 0.1745, 0.351, 0.1745, 0.3353, 0.1972, 0.3025, 0.1745, 0.3184, 0.1745, 0.3353, 0.1972, 0.2948, 0.1745, 0.3025, 0.1745, 0.3353, 0.1972, 0.2948, 0.1745, 0.2522, 0.1927, 0.2522, 0.1906, 0.2115, 0.1746, 0.2464, 0.1746, 0.2108, 0.1906, 0.3353, 0.1972, 0.351, 0.1745, 0.3407, 0.1972, 0.3025, 0.1745, 0.3079, 0.1685, 0.3184, 0.1745, 0.2283, 0.2663, 0.3287, 0.2426, 0.3287, 0.2488, 0.2108, 0.1906, 0.2033, 0.1972, 0.2033, 0.1807, 0.2948, 0.1745, 0.2523, 0.1972, 0.2523, 0.1949, 0.2523, 0.1972, 0.2478, 0.1989, 0.2109, 0.1972, 0.2478, 0.2009, 0.3287, 0.2426, 0.2153, 0.2413, 0.2523, 0.1949, 0.2202, 0.1949, 0.2522, 0.1927, 0.3407, 0.1972, 0.351, 0.1745, 0.3633, 0.1963, 0.3633, 0.2426, 0.3515, 0.2178, 0.3633, 0.1963, 0.3515, 0.2178, 0.3407, 0.1972, 0.3633, 0.1963, 0.2522, 0.1906, 0.2845, 0.1684, 0.2948, 0.1745, 0.2523, 0.1972, 0.2478, 0.2009, 0.2478, 0.1989, 0.2523, 0.1972, 0.3287, 0.2426, 0.2478, 0.2009, 0.2109, 0.1989, 0.2109, 0.1972, 0.2478, 0.1989, 0.3515, 0.2178, 0.3458, 0.2178, 0.3407, 0.1972, 0.3458, 0.2178, 0.3407, 0.2428, 0.3407, 0.1972, 0.2283, 0.2663, 0.3287, 0.2488, 0.3356, 0.253, 0.3353, 0.1972, 0.3287, 0.2426, 0.2523, 0.1972, 0.2111, 0.2009, 0.2478, 0.2009, 0.2111, 0.2144, 0.2948, 0.1745, 0.2523, 0.1949, 0.2522, 0.1927, 0.2033, 0.219, 0.2111, 0.2144, 0.2153, 0.2413, 0.3633, 0.2426, 0.3515, 0.2426, 0.3515, 0.2178, 0.3458, 0.2428, 0.3407, 0.2428, 0.3458, 0.2178, 0.2115, 0.1746, 0.2108, 0.1906, 0.2033, 0.1807, 0.2153, 0.2413, 0.2103, 0.2413, 0.2033, 0.219, 0.2103, 0.2413, 0.2033, 0.2502, 0.2033, 0.219, 0.3353, 0.2426, 0.3287, 0.2426, 0.3353, 0.1972, 0.2153, 0.2577, 0.2153, 0.2413, 0.2283, 0.2663, 0.2103, 0.2548, 0.2033, 0.2502, 0.2103, 0.2413, 0.2522, 0.1927, 0.2202, 0.1949, 0.2202, 0.1927, 0.2283, 0.2663, 0.2153, 0.2413, 0.3287, 0.2426, 0.3637, 0.2617, 0.3356, 0.253, 0.3637, 0.253, 0.2108, 0.1906, 0.2464, 0.1746, 0.2522, 0.1906, 0.3356, 0.253, 0.3577, 0.2663, 0.2283, 0.2663, 0.3637, 0.2617, 0.3577, 0.2663, 0.3356, 0.253, 0.2111, 0.2144, 0.2478, 0.2009, 0.2153, 0.2413, 0.2565, 0.1684, 0.2522, 0.1906, 0.2845, 0.1684, 0.2464, 0.1746, 0.2522, 0.1906, 0.2565, 0.1684, 0.2928, 0.1685, 0.3025, 0.1745, 0.3079, 0.1685, 0.2523, 0.1972, 0.3353, 0.1972, 0.2948, 0.1745, 0.3184, 0.1745, 0.3353, 0.1972, 0.351, 0.1745, 0.3025, 0.1745, 0.3353, 0.1972, 0.3184, 0.1745, 0.2948, 0.1745, 0.3353, 0.1972, 0.3025, 0.1745, 0.2948, 0.1745, 0.2522, 0.1906, 0.2522, 0.1927, 0.2115, 0.1746, 0.2108, 0.1906, 0.2464, 0.1746, 0.3353, 0.1972, 0.3407, 0.1972, 0.351, 0.1745, 0.3025, 0.1745, 0.3184, 0.1745, 0.3079, 0.1685, 0.2283, 0.2663, 0.3287, 0.2488, 0.3287, 0.2426, 0.2108, 0.1906, 0.2033, 0.1807, 0.2033, 0.1972, 0.2948, 0.1745, 0.2523, 0.1949, 0.2523, 0.1972, 0.2523, 0.1972, 0.2109, 0.1972, 0.2478, 0.1989, 0.2478, 0.2009, 0.2153, 0.2413, 0.3287, 0.2426, 0.2523, 0.1949, 0.2522, 0.1927, 0.2202, 0.1949, 0.3407, 0.1972, 0.3633, 0.1963, 0.351, 0.1745, 0.3633, 0.2426, 0.3633, 0.1963, 0.3515, 0.2178, 0.3515, 0.2178, 0.3633, 0.1963, 0.3407, 0.1972, 0.2522, 0.1906, 0.2948, 0.1745, 0.2845, 0.1684, 0.2523, 0.1972, 0.2478, 0.1989, 0.2478, 0.2009, 0.2523, 0.1972, 0.2478, 0.2009, 0.3287, 0.2426, 0.2109, 0.1989, 0.2478, 0.1989, 0.2109, 0.1972, 0.3515, 0.2178, 0.3407, 0.1972, 0.3458, 0.2178, 0.3458, 0.2178, 0.3407, 0.1972, 0.3407, 0.2428, 0.2283, 0.2663, 0.3356, 0.253, 0.3287, 0.2488, 0.3353, 0.1972, 0.2523, 0.1972, 0.3287, 0.2426, 0.2111, 0.2009, 0.2111, 0.2144, 0.2478, 0.2009, 0.2948, 0.1745, 0.2522, 0.1927, 0.2523, 0.1949, 0.2033, 0.219, 0.2153, 0.2413, 0.2111, 0.2144, 0.3633, 0.2426, 0.3515, 0.2178, 0.3515, 0.2426, 0.3458, 0.2428, 0.3458, 0.2178, 0.3407, 0.2428, 0.2115, 0.1746, 0.2033, 0.1807, 0.2108, 0.1906, 0.2153, 0.2413, 0.2033, 0.219, 0.2103, 0.2413, 0.2103, 0.2413, 0.2033, 0.219, 0.2033, 0.2502, 0.3353, 0.2426, 0.3353, 0.1972, 0.3287, 0.2426, 0.2153, 0.2577, 0.2283, 0.2663, 0.2153, 0.2413, 0.2103, 0.2548, 0.2103, 0.2413, 0.2033, 0.2502, 0.2522, 0.1927, 0.2202, 0.1927, 0.2202, 0.1949, 0.2283, 0.2663, 0.3287, 0.2426, 0.2153, 0.2413, 0.3637, 0.2617, 0.3637, 0.253, 0.3356, 0.253, 0.2108, 0.1906, 0.2522, 0.1906, 0.2464, 0.1746, 0.3356, 0.253, 0.2283, 0.2663, 0.3577, 0.2663, 0.3637, 0.2617, 0.3356, 0.253, 0.3577, 0.2663, 0.2111, 0.2144, 0.2153, 0.2413, 0.2478, 0.2009, 0.2153, 0.2413, 0.2153, 0.2577, 0.2153, 0.2577, 0.2153, 0.2413, 0.2103, 0.2413, 0.2153, 0.2413, 0.2153, 0.2413, 0.2103, 0.2413, 0.2103, 0.2548, 0.2103, 0.2413, 0.2103, 0.2413, 0.2103, 0.2548, 0.2033, 0.2502, 0.2103, 0.2548, 0.2103, 0.2548, 0.2033, 0.2502, 0.2153, 0.2577, 0.2283, 0.2663, 0.2283, 0.2663, 0.2153, 0.2577, 0.2283, 0.2663, 0.3577, 0.2663, 0.3577, 0.2663, 0.2283, 0.2663, 0.3577, 0.2663, 0.3637, 0.2617, 0.3637, 0.2617, 0.3577, 0.2663, 0.3637, 0.2617, 0.3637, 0.253, 0.3637, 0.253, 0.3637, 0.2617, 0.3637, 0.253, 0.3356, 0.253, 0.3356, 0.253, 0.3637, 0.253, 0.3356, 0.253, 0.3287, 0.2488, 0.3287, 0.2488, 0.3356, 0.253, 0.3287, 0.2488, 0.3287, 0.2426, 0.3287, 0.2426, 0.3287, 0.2488, 0.3287, 0.2426, 0.3353, 0.2426, 0.3353, 0.2426, 0.3287, 0.2426, 0.3353, 0.2426, 0.3353, 0.1972, 0.3353, 0.1972, 0.3353, 0.2426, 0.3353, 0.1972, 0.3407, 0.1972, 0.3407, 0.1972, 0.3353, 0.1972, 0.3407, 0.1972, 0.3407, 0.2428, 0.3407, 0.2428, 0.3407, 0.1972, 0.3407, 0.2428, 0.3458, 0.2428, 0.3458, 0.2428, 0.3407, 0.2428, 0.3458, 0.2428, 0.3458, 0.2178, 0.3458, 0.2178, 0.3458, 0.2428, 0.3458, 0.2178, 0.3515, 0.2178, 0.3515, 0.2178, 0.3458, 0.2178, 0.3515, 0.2178, 0.3515, 0.2426, 0.3515, 0.2426, 0.3515, 0.2178, 0.3515, 0.2426, 0.3633, 0.2426, 0.3633, 0.2426, 0.3515, 0.2426, 0.3633, 0.2426, 0.3633, 0.1963, 0.3633, 0.1963, 0.3633, 0.2426, 0.3633, 0.1963, 0.351, 0.1745, 0.351, 0.1745, 0.3633, 0.1963, 0.351, 0.1745, 0.3184, 0.1745, 0.3184, 0.1745, 0.351, 0.1745, 0.3184, 0.1745, 0.3079, 0.1685, 0.3079, 0.1685, 0.3184, 0.1745, 0.3079, 0.1685, 0.2928, 0.1685, 0.2928, 0.1685, 0.3079, 0.1685, 0.2928, 0.1685, 0.3025, 0.1745, 0.3025, 0.1745, 0.2928, 0.1685, 0.3025, 0.1745, 0.2948, 0.1745, 0.2948, 0.1745, 0.3025, 0.1745, 0.2948, 0.1745, 0.2845, 0.1684, 0.2845, 0.1684, 0.2948, 0.1745, 0.2845, 0.1684, 0.2565, 0.1684, 0.2565, 0.1684, 0.2845, 0.1684, 0.2565, 0.1684, 0.2464, 0.1746, 0.2464, 0.1746, 0.2565, 0.1684, 0.2464, 0.1746, 0.2115, 0.1746, 0.2115, 0.1746, 0.2464, 0.1746, 0.2115, 0.1746, 0.2033, 0.1807, 0.2033, 0.1807, 0.2115, 0.1746, 0.2033, 0.1807, 0.2033, 0.1972, 0.2033, 0.1972, 0.2033, 0.1807, 0.2033, 0.1972, 0.2108, 0.1906, 0.2108, 0.1906, 0.2033, 0.1972, 0.2108, 0.1906, 0.2522, 0.1906, 0.2522, 0.1906, 0.2108, 0.1906, 0.2522, 0.1906, 0.2522, 0.1927, 0.2522, 0.1927, 0.2522, 0.1906, 0.2522, 0.1927, 0.2202, 0.1927, 0.2202, 0.1927, 0.2522, 0.1927, 0.2202, 0.1927, 0.2202, 0.1949, 0.2202, 0.1949, 0.2202, 0.1927, 0.2202, 0.1949, 0.2523, 0.1949, 0.2523, 0.1949, 0.2202, 0.1949, 0.2523, 0.1949, 0.2523, 0.1972, 0.2523, 0.1972, 0.2523, 0.1949, 0.2523, 0.1972, 0.2109, 0.1972, 0.2109, 0.1972, 0.2523, 0.1972, 0.2109, 0.1972, 0.2109, 0.1989, 0.2109, 0.1989, 0.2109, 0.1972, 0.2109, 0.1989, 0.2478, 0.1989, 0.2478, 0.1989, 0.2109, 0.1989, 0.2478, 0.1989, 0.2478, 0.2009, 0.2478, 0.2009, 0.2478, 0.1989, 0.2478, 0.2009, 0.2111, 0.2009, 0.2111, 0.2009, 0.2478, 0.2009, 0.2111, 0.2009, 0.2111, 0.2144, 0.2111, 0.2144, 0.2111, 0.2009, 0.2111, 0.2144, 0.2033, 0.219, 0.2033, 0.219, 0.2111, 0.2144, 0.2033, 0.219, 0.2033, 0.2502, 0.2033, 0.2502, 0.2033, 0.219])
me_plane_006.use_remesh_preserve_volume = False
me_plane_006.use_remesh_preserve_attributes = False
me_plane_006.use_mirror_vertex_groups = False
me_plane_006.update()
me_plane_005 = bpy.data.meshes.new('Plane.005')
me_plane_005.from_pydata([(-0.3701, -0.3277, 0.4874), (-0.3701, -0.3473, 0.4874), (-0.4355, -0.4057, 0.4874), (-0.4355, -0.4981, 0.4874), (-0.1009, -0.3277, 0.4874), (-0.1009, -0.3033, 0.4874), (-0.3692, -0.3033, 0.4874), (-0.3692, -0.09963, 0.4874), (-0.4341, -0.0348, 0.4874), (-0.4341, 0.05825, 0.4874), (0.0239, 0.05825, 0.4874), (0.0239, 0.1011, 0.4874), (-0.433, 0.1011, 0.4874), (-0.433, 0.1419, 0.4874), (-0.1392, 0.1419, 0.4874), (-0.1392, 0.1639, 0.4874), (-0.432, 0.1639, 0.4874), (-0.432, 0.1816, 0.4874), (-0.4958, 0.272, 0.4874), (-0.4958, 0.3734, 0.4874), (-0.433, 0.4497, 0.4874), (-0.433, 0.4978, 0.4874), (0.2915, 0.4978, 0.4874), (0.5007, 0.2358, 0.4874), (0.5007, -0.4072, 0.4874), (0.4354, -0.4373, 0.4874), (0.4354, 0.1428, 0.4874), (0.38, 0.1428, 0.4874), (0.38, -0.5, 0.4874), (0.3461, -0.5, 0.4874), (0.3461, 0.02737, 0.4874), (0.316, 0.02737, 0.4874), (0.316, -0.4988, 0.4874), (-0.4676, 0.2892, 0.4874), (-0.4424, 0.2626, 0.4874), (-0.273, 0.2626, 0.4874), (-0.273, 0.4315, 0.4874), (-0.4098, 0.4315, 0.4874), (-0.4676, 0.3668, 0.4874), (-0.3701, -0.3277, -0.4904), (-0.3701, -0.3473, -0.4904), (-0.4355, -0.4057, -0.4904), (-0.4355, -0.4981, -0.4904), (-0.1009, -0.3277, -0.4904), (-0.1009, -0.3033, -0.4904), (-0.3692, -0.3033, -0.4904), (-0.3692, -0.09963, -0.4904), (-0.4341, -0.0348, -0.4904), (-0.4341, 0.05825, -0.4904), (0.0239, 0.05825, -0.4904), (0.0239, 0.1011, -0.4904), (-0.433, 0.1011, -0.4904), (-0.433, 0.1419, -0.4904), (-0.1392, 0.1419, -0.4904), (-0.1392, 0.1639, -0.4904), (-0.432, 0.1639, -0.4904), (-0.432, 0.1816, -0.4904), (-0.4958, 0.272, -0.4904), (-0.4958, 0.3734, -0.4904), (-0.433, 0.4497, -0.4904), (-0.433, 0.4978, -0.4904), (0.2915, 0.4978, -0.4904), (0.5007, 0.2358, -0.4904), (0.5007, -0.4072, -0.4904), (0.4354, -0.4373, -0.4904), (0.4354, 0.1428, -0.4904), (0.38, 0.1428, -0.4904), (0.38, -0.5, -0.4904), (0.3461, -0.5, -0.4904), (0.3461, 0.02737, -0.4904), (0.316, 0.02737, -0.4904), (0.316, -0.4988, -0.4904), (-0.4676, 0.2892, -0.4904), (-0.4424, 0.2626, -0.4904), (-0.273, 0.2626, -0.4904), (-0.273, 0.4315, -0.4904), (-0.4098, 0.4315, -0.4904), (-0.4676, 0.3668, -0.4904)], [], [(29, 28, 30), (20, 38, 37), (4, 32, 5), (4, 3, 32), (2, 3, 1), (24, 26, 25), (23, 26, 24), (11, 15, 14), (4, 0, 1), (6, 5, 7), (22, 27, 23), (1, 3, 4), (10, 9, 7), (27, 31, 30), (10, 31, 11), (7, 9, 8), (30, 28, 27), (12, 11, 14), (10, 5, 31), (14, 13, 12), (15, 11, 22), (23, 27, 26), (15, 36, 35), (16, 15, 35), (17, 16, 35), (34, 17, 35), (34, 18, 17), (22, 11, 27), (11, 31, 27), (22, 36, 15), (33, 18, 34), (33, 19, 18), (38, 19, 33), (19, 38, 20), (5, 32, 31), (37, 36, 21), (20, 37, 21), (21, 36, 22), (7, 5, 10), (68, 69, 67), (59, 76, 77), (43, 44, 71), (43, 71, 42), (41, 40, 42), (63, 64, 65), (62, 63, 65), (50, 53, 54), (43, 40, 39), (45, 46, 44), (61, 62, 66), (40, 43, 42), (49, 46, 48), (66, 69, 70), (49, 50, 70), (46, 47, 48), (69, 66, 67), (51, 53, 50), (49, 70, 44), (53, 51, 52), (54, 61, 50), (62, 65, 66), (54, 74, 75), (55, 74, 54), (56, 74, 55), (73, 74, 56), (73, 56, 57), (61, 66, 50), (50, 66, 70), (61, 54, 75), (72, 73, 57), (72, 57, 58), (77, 72, 58), (58, 59, 77), (44, 70, 71), (76, 60, 75), (59, 60, 76), (60, 61, 75), (46, 49, 44), (0, 4, 43, 39), (1, 0, 39, 40), (2, 1, 40, 41), (3, 2, 41, 42), (4, 5, 44, 43), (5, 6, 45, 44), (6, 7, 46, 45), (7, 8, 47, 46), (8, 9, 48, 47), (9, 10, 49, 48), (10, 11, 50, 49), (11, 12, 51, 50), (12, 13, 52, 51), (13, 14, 53, 52), (14, 15, 54, 53), (15, 16, 55, 54), (16, 17, 56, 55), (17, 18, 57, 56), (18, 19, 58, 57), (19, 20, 59, 58), (20, 21, 60, 59), (21, 22, 61, 60), (22, 23, 62, 61), (23, 24, 63, 62), (24, 25, 64, 63), (25, 26, 65, 64), (26, 27, 66, 65), (27, 28, 67, 66), (28, 29, 68, 67), (29, 30, 69, 68), (30, 31, 70, 69), (31, 32, 71, 70), (32, 3, 42, 71), (33, 34, 73, 72), (34, 35, 74, 73), (35, 36, 75, 74), (36, 37, 76, 75), (37, 38, 77, 76), (38, 33, 72, 77)])
_uv = me_plane_005.uv_layers.new(name='UVMap')
_uv.uv.foreach_set('vector', [0.3344, 0.2717, 0.3398, 0.2717, 0.3344, 0.323, 0.2093, 0.3641, 0.2038, 0.3561, 0.2131, 0.3623, 0.2626, 0.2885, 0.3295, 0.2719, 0.2626, 0.2909, 0.2626, 0.2885, 0.209, 0.2719, 0.3295, 0.2719, 0.209, 0.2809, 0.209, 0.2719, 0.2194, 0.2866, 0.3592, 0.2808, 0.3487, 0.3343, 0.3487, 0.2778, 0.3592, 0.3433, 0.3487, 0.3343, 0.3592, 0.2808, 0.2827, 0.3302, 0.2565, 0.3363, 0.2565, 0.3342, 0.2626, 0.2885, 0.2194, 0.2885, 0.2194, 0.2866, 0.2196, 0.2909, 0.2626, 0.2909, 0.2196, 0.3107, 0.3256, 0.3688, 0.3398, 0.3343, 0.3592, 0.3433, 0.2194, 0.2866, 0.209, 0.2719, 0.2626, 0.2885, 0.2827, 0.326, 0.2092, 0.326, 0.2196, 0.3107, 0.3398, 0.3343, 0.3295, 0.323, 0.3344, 0.323, 0.2827, 0.326, 0.3295, 0.323, 0.2827, 0.3302, 0.2196, 0.3107, 0.2092, 0.326, 0.2092, 0.317, 0.3344, 0.323, 0.3398, 0.2717, 0.3398, 0.3343, 0.2093, 0.3302, 0.2827, 0.3302, 0.2565, 0.3342, 0.2827, 0.326, 0.2626, 0.2909, 0.3295, 0.323, 0.2565, 0.3342, 0.2093, 0.3342, 0.2093, 0.3302, 0.2565, 0.3363, 0.2827, 0.3302, 0.3256, 0.3688, 0.3592, 0.3433, 0.3398, 0.3343, 0.3487, 0.3343, 0.2565, 0.3363, 0.235, 0.3623, 0.235, 0.3459, 0.2095, 0.3363, 0.2565, 0.3363, 0.235, 0.3459, 0.2095, 0.338, 0.2095, 0.3363, 0.235, 0.3459, 0.2078, 0.3459, 0.2095, 0.338, 0.235, 0.3459, 0.2078, 0.3459, 0.1993, 0.3468, 0.2095, 0.338, 0.3256, 0.3688, 0.2827, 0.3302, 0.3398, 0.3343, 0.2827, 0.3302, 0.3295, 0.323, 0.3398, 0.3343, 0.3256, 0.3688, 0.235, 0.3623, 0.2565, 0.3363, 0.2038, 0.3485, 0.1993, 0.3468, 0.2078, 0.3459, 0.2038, 0.3485, 0.1993, 0.3567, 0.1993, 0.3468, 0.2038, 0.3561, 0.1993, 0.3567, 0.2038, 0.3485, 0.1993, 0.3567, 0.2038, 0.3561, 0.2093, 0.3641, 0.2626, 0.2909, 0.3295, 0.2719, 0.3295, 0.323, 0.2131, 0.3623, 0.235, 0.3623, 0.2093, 0.3688, 0.2093, 0.3641, 0.2131, 0.3623, 0.2093, 0.3688, 0.2093, 0.3688, 0.235, 0.3623, 0.3256, 0.3688, 0.2196, 0.3107, 0.2626, 0.2909, 0.2827, 0.326, 0.3344, 0.2717, 0.3344, 0.323, 0.3398, 0.2717, 0.2093, 0.3641, 0.2131, 0.3623, 0.2038, 0.3561, 0.2626, 0.2885, 0.2626, 0.2909, 0.3295, 0.2719, 0.2626, 0.2885, 0.3295, 0.2719, 0.209, 0.2719, 0.209, 0.2809, 0.2194, 0.2866, 0.209, 0.2719, 0.3592, 0.2808, 0.3487, 0.2778, 0.3487, 0.3343, 0.3592, 0.3433, 0.3592, 0.2808, 0.3487, 0.3343, 0.2827, 0.3302, 0.2565, 0.3342, 0.2565, 0.3363, 0.2626, 0.2885, 0.2194, 0.2866, 0.2194, 0.2885, 0.2196, 0.2909, 0.2196, 0.3107, 0.2626, 0.2909, 0.3256, 0.3688, 0.3592, 0.3433, 0.3398, 0.3343, 0.2194, 0.2866, 0.2626, 0.2885, 0.209, 0.2719, 0.2827, 0.326, 0.2196, 0.3107, 0.2092, 0.326, 0.3398, 0.3343, 0.3344, 0.323, 0.3295, 0.323, 0.2827, 0.326, 0.2827, 0.3302, 0.3295, 0.323, 0.2196, 0.3107, 0.2092, 0.317, 0.2092, 0.326, 0.3344, 0.323, 0.3398, 0.3343, 0.3398, 0.2717, 0.2093, 0.3302, 0.2565, 0.3342, 0.2827, 0.3302, 0.2827, 0.326, 0.3295, 0.323, 0.2626, 0.2909, 0.2565, 0.3342, 0.2093, 0.3302, 0.2093, 0.3342, 0.2565, 0.3363, 0.3256, 0.3688, 0.2827, 0.3302, 0.3592, 0.3433, 0.3487, 0.3343, 0.3398, 0.3343, 0.2565, 0.3363, 0.235, 0.3459, 0.235, 0.3623, 0.2095, 0.3363, 0.235, 0.3459, 0.2565, 0.3363, 0.2095, 0.338, 0.235, 0.3459, 0.2095, 0.3363, 0.2078, 0.3459, 0.235, 0.3459, 0.2095, 0.338, 0.2078, 0.3459, 0.2095, 0.338, 0.1993, 0.3468, 0.3256, 0.3688, 0.3398, 0.3343, 0.2827, 0.3302, 0.2827, 0.3302, 0.3398, 0.3343, 0.3295, 0.323, 0.3256, 0.3688, 0.2565, 0.3363, 0.235, 0.3623, 0.2038, 0.3485, 0.2078, 0.3459, 0.1993, 0.3468, 0.2038, 0.3485, 0.1993, 0.3468, 0.1993, 0.3567, 0.2038, 0.3561, 0.2038, 0.3485, 0.1993, 0.3567, 0.1993, 0.3567, 0.2093, 0.3641, 0.2038, 0.3561, 0.2626, 0.2909, 0.3295, 0.323, 0.3295, 0.2719, 0.2131, 0.3623, 0.2093, 0.3688, 0.235, 0.3623, 0.2093, 0.3641, 0.2093, 0.3688, 0.2131, 0.3623, 0.2093, 0.3688, 0.3256, 0.3688, 0.235, 0.3623, 0.2196, 0.3107, 0.2827, 0.326, 0.2626, 0.2909, 0.2194, 0.2885, 0.2626, 0.2885, 0.2626, 0.2885, 0.2194, 0.2885, 0.2194, 0.2866, 0.2194, 0.2885, 0.2194, 0.2885, 0.2194, 0.2866, 0.209, 0.2809, 0.2194, 0.2866, 0.2194, 0.2866, 0.209, 0.2809, 0.209, 0.2719, 0.209, 0.2809, 0.209, 0.2809, 0.209, 0.2719, 0.2626, 0.2885, 0.2626, 0.2909, 0.2626, 0.2909, 0.2626, 0.2885, 0.2626, 0.2909, 0.2196, 0.2909, 0.2196, 0.2909, 0.2626, 0.2909, 0.2196, 0.2909, 0.2196, 0.3107, 0.2196, 0.3107, 0.2196, 0.2909, 0.2196, 0.3107, 0.2092, 0.317, 0.2092, 0.317, 0.2196, 0.3107, 0.2092, 0.317, 0.2092, 0.326, 0.2092, 0.326, 0.2092, 0.317, 0.2092, 0.326, 0.2827, 0.326, 0.2827, 0.326, 0.2092, 0.326, 0.2827, 0.326, 0.2827, 0.3302, 0.2827, 0.3302, 0.2827, 0.326, 0.2827, 0.3302, 0.2093, 0.3302, 0.2093, 0.3302, 0.2827, 0.3302, 0.2093, 0.3302, 0.2093, 0.3342, 0.2093, 0.3342, 0.2093, 0.3302, 0.2093, 0.3342, 0.2565, 0.3342, 0.2565, 0.3342, 0.2093, 0.3342, 0.2565, 0.3342, 0.2565, 0.3363, 0.2565, 0.3363, 0.2565, 0.3342, 0.2565, 0.3363, 0.2095, 0.3363, 0.2095, 0.3363, 0.2565, 0.3363, 0.2095, 0.3363, 0.2095, 0.338, 0.2095, 0.338, 0.2095, 0.3363, 0.2095, 0.338, 0.1993, 0.3468, 0.1993, 0.3468, 0.2095, 0.338, 0.1993, 0.3468, 0.1993, 0.3567, 0.1993, 0.3567, 0.1993, 0.3468, 0.1993, 0.3567, 0.2093, 0.3641, 0.2093, 0.3641, 0.1993, 0.3567, 0.2093, 0.3641, 0.2093, 0.3688, 0.2093, 0.3688, 0.2093, 0.3641, 0.2093, 0.3688, 0.3256, 0.3688, 0.3256, 0.3688, 0.2093, 0.3688, 0.3256, 0.3688, 0.3592, 0.3433, 0.3592, 0.3433, 0.3256, 0.3688, 0.3592, 0.3433, 0.3592, 0.2808, 0.3592, 0.2808, 0.3592, 0.3433, 0.3592, 0.2808, 0.3487, 0.2778, 0.3487, 0.2778, 0.3592, 0.2808, 0.3487, 0.2778, 0.3487, 0.3343, 0.3487, 0.3343, 0.3487, 0.2778, 0.3487, 0.3343, 0.3398, 0.3343, 0.3398, 0.3343, 0.3487, 0.3343, 0.3398, 0.3343, 0.3398, 0.2717, 0.3398, 0.2717, 0.3398, 0.3343, 0.3398, 0.2717, 0.3344, 0.2717, 0.3344, 0.2717, 0.3398, 0.2717, 0.3344, 0.2717, 0.3344, 0.323, 0.3344, 0.323, 0.3344, 0.2717, 0.3344, 0.323, 0.3295, 0.323, 0.3295, 0.323, 0.3344, 0.323, 0.3295, 0.323, 0.3295, 0.2719, 0.3295, 0.2719, 0.3295, 0.323, 0.3295, 0.2719, 0.209, 0.2719, 0.209, 0.2719, 0.3295, 0.2719, 0.2038, 0.3485, 0.2078, 0.3459, 0.2078, 0.3459, 0.2038, 0.3485, 0.2078, 0.3459, 0.235, 0.3459, 0.235, 0.3459, 0.2078, 0.3459, 0.235, 0.3459, 0.235, 0.3623, 0.235, 0.3623, 0.235, 0.3459, 0.235, 0.3623, 0.2131, 0.3623, 0.2131, 0.3623, 0.235, 0.3623, 0.2131, 0.3623, 0.2038, 0.3561, 0.2038, 0.3561, 0.2131, 0.3623, 0.2038, 0.3561, 0.2038, 0.3485, 0.2038, 0.3485, 0.2038, 0.3561])
me_plane_005.use_remesh_preserve_volume = False
me_plane_005.use_remesh_preserve_attributes = False
me_plane_005.use_mirror_vertex_groups = False
me_plane_005.update()
me_plane_004 = bpy.data.meshes.new('Plane.004')
me_plane_004.from_pydata([(-0.1749, -0.4994, 0.4874), (-0.243, -0.454, 0.4874), (-0.3966, -0.454, 0.4874), (-0.4997, -0.2497, 0.4874), (0.2008, -0.4994, 0.4874), (0.2447, -0.4554, 0.4874), (0.3415, -0.4554, 0.4874), (0.4946, -0.2022, 0.4874), (0.4946, 0.3902, 0.4874), (0.3904, 0.497, 0.4874), (-0.1026, 0.497, 0.4874), (-0.1837, 0.416, 0.4874), (-0.4561, 0.416, 0.4874), (-0.4997, 0.3471, 0.4874), (-0.4402, -0.1318, 0.4874), (-0.3657, -0.1318, 0.4874), (-0.4402, -0.07271, 0.4874), (-0.3657, -0.07271, 0.4874), (-0.4375, 0.2719, 0.4874), (-0.3661, 0.2719, 0.4874), (-0.3661, 0.2354, 0.4874), (-0.1206, 0.2354, 0.4874), (-0.1206, 0.211, 0.4874), (-0.4375, -0.05288, 0.4874), (-0.3988, -0.05288, 0.4874), (-0.3988, 0.1497, 0.4874), (-0.379, 0.1497, 0.4874), (-0.379, -0.05191, 0.4874), (-0.364, -0.05191, 0.4874), (-0.364, 0.1669, 0.4874), (-0.1741, 0.1669, 0.4874), (-0.1741, 0.1842, 0.4874), (-0.3644, 0.1842, 0.4874), (-0.3644, 0.2124, 0.4874), (-0.1499, -0.3596, 0.4874), (-0.1499, -0.3787, 0.4874), (0.2611, -0.3787, 0.4874), (0.2292, -0.4274, 0.4874), (0.3255, -0.4274, 0.4874), (0.4619, -0.2029, 0.4874), (0.3824, -0.2029, 0.4874), (0.3499, -0.2488, 0.4874), (0.393, -0.2488, 0.4874), (0.393, -0.2715, 0.4874), (0.3334, -0.2715, 0.4874), (0.3077, -0.3081, 0.4874), (-0.06274, -0.3081, 0.4874), (-0.06274, -0.3226, 0.4874), (0.2978, -0.3226, 0.4874), (0.2726, -0.3595, 0.4874), (0.363, 0.00518, 0.4874), (0.363, -0.04188, 0.4874), (0.375, -0.04188, 0.4874), (0.375, -0.1144, 0.4874), (0.3929, -0.1144, 0.4874), (0.3929, -0.04138, 0.4874), (0.4098, -0.04138, 0.4874), (0.4098, -0.1354, 0.4874), (0.4287, -0.1354, 0.4874), (0.4287, -0.04138, 0.4874), (0.4408, -0.04138, 0.4874), (0.4408, 0.00518, 0.4874), (0.3578, 0.3749, 0.4874), (0.3902, 0.3749, 0.4874), (0.3902, 0.1863, 0.4874), (0.4216, 0.1863, 0.4874), (0.4216, 0.3744, 0.4874), (0.4618, 0.3744, 0.4874), (0.4618, 0.03365, 0.4874), (0.3578, 0.03365, 0.4874), (-0.1749, -0.4994, -0.4904), (-0.243, -0.454, -0.4904), (-0.3966, -0.454, -0.4904), (-0.4997, -0.2497, -0.4904), (0.2008, -0.4994, -0.4904), (0.2447, -0.4554, -0.4904), (0.3415, -0.4554, -0.4904), (0.4946, -0.2022, -0.4904), (0.4946, 0.3902, -0.4904), (0.3904, 0.497, -0.4904), (-0.1026, 0.497, -0.4904), (-0.1837, 0.416, -0.4904), (-0.4561, 0.416, -0.4904), (-0.4997, 0.3471, -0.4904), (-0.4402, -0.1318, -0.4904), (-0.3657, -0.1318, -0.4904), (-0.4402, -0.07271, -0.4904), (-0.3657, -0.07271, -0.4904), (-0.4375, 0.2719, -0.4904), (-0.3661, 0.2719, -0.4904), (-0.3661, 0.2354, -0.4904), (-0.1206, 0.2354, -0.4904), (-0.1206, 0.211, -0.4904), (-0.4375, -0.05288, -0.4904), (-0.3988, -0.05288, -0.4904), (-0.3988, 0.1497, -0.4904), (-0.379, 0.1497, -0.4904), (-0.379, -0.05191, -0.4904), (-0.364, -0.05191, -0.4904), (-0.364, 0.1669, -0.4904), (-0.1741, 0.1669, -0.4904), (-0.1741, 0.1842, -0.4904), (-0.3644, 0.1842, -0.4904), (-0.3644, 0.2124, -0.4904), (-0.1499, -0.3596, -0.4904), (-0.1499, -0.3787, -0.4904), (0.2611, -0.3787, -0.4904), (0.2292, -0.4274, -0.4904), (0.3255, -0.4274, -0.4904), (0.4619, -0.2029, -0.4904), (0.3824, -0.2029, -0.4904), (0.3499, -0.2488, -0.4904), (0.393, -0.2488, -0.4904), (0.393, -0.2715, -0.4904), (0.3334, -0.2715, -0.4904), (0.3077, -0.3081, -0.4904), (-0.06274, -0.3081, -0.4904), (-0.06274, -0.3226, -0.4904), (0.2978, -0.3226, -0.4904), (0.2726, -0.3595, -0.4904), (0.363, 0.00518, -0.4904), (0.363, -0.04188, -0.4904), (0.375, -0.04188, -0.4904), (0.375, -0.1144, -0.4904), (0.3929, -0.1144, -0.4904), (0.3929, -0.04138, -0.4904), (0.4098, -0.04138, -0.4904), (0.4098, -0.1354, -0.4904), (0.4287, -0.1354, -0.4904), (0.4287, -0.04138, -0.4904), (0.4408, -0.04138, -0.4904), (0.4408, 0.00518, -0.4904), (0.3578, 0.3749, -0.4904), (0.3902, 0.3749, -0.4904), (0.3902, 0.1863, -0.4904), (0.4216, 0.1863, -0.4904), (0.4216, 0.3744, -0.4904), (0.4618, 0.3744, -0.4904), (0.4618, 0.03365, -0.4904), (0.3578, 0.03365, -0.4904)], [], [(5, 37, 4), (7, 39, 38, 6), (1, 34, 2), (35, 34, 1), (39, 7, 58), (35, 37, 36), (27, 26, 25, 24), (24, 23, 16), (47, 46, 34), (47, 34, 49), (47, 49, 48), (34, 46, 15), (45, 44, 46), (28, 46, 51, 30), (41, 53, 44), (14, 16, 3), (35, 0, 4, 37), (54, 53, 57), (62, 9, 10, 21), (15, 14, 3), (3, 16, 23), (68, 60, 7), (68, 7, 8), (51, 50, 69), (52, 51, 53), (54, 57, 56), (59, 58, 60), (40, 53, 41), (22, 31, 30), (15, 46, 17), (11, 12, 19), (53, 40, 57), (55, 54, 56), (13, 3, 23), (17, 24, 16), (38, 37, 5, 6), (17, 46, 28), (13, 23, 18), (3, 2, 34, 15), (24, 17, 27), (53, 46, 44), (51, 46, 53), (61, 60, 68), (35, 1, 0), (30, 51, 69, 22), (30, 29, 28), (67, 68, 8), (60, 58, 7), (33, 32, 31), (33, 31, 22), (19, 12, 13, 18), (65, 66, 63, 64), (69, 50, 61, 68), (19, 20, 21), (39, 58, 57, 40), (42, 41, 44, 43), (21, 11, 19), (67, 9, 66), (8, 9, 67), (10, 11, 21), (9, 63, 66), (22, 69, 62, 21), (62, 63, 9), (17, 28, 27), (75, 74, 107), (77, 76, 108, 109), (71, 72, 104), (105, 71, 104), (109, 128, 77), (105, 106, 107), (97, 94, 95, 96), (94, 86, 93), (117, 104, 116), (117, 119, 104), (117, 118, 119), (104, 85, 116), (115, 116, 114), (98, 100, 121, 116), (111, 114, 123), (84, 73, 86), (105, 107, 74, 70), (124, 127, 123), (132, 91, 80, 79), (85, 73, 84), (73, 93, 86), (138, 77, 130), (138, 78, 77), (121, 139, 120), (122, 123, 121), (124, 126, 127), (129, 130, 128), (110, 111, 123), (92, 100, 101), (85, 87, 116), (81, 89, 82), (123, 127, 110), (125, 126, 124), (83, 93, 73), (87, 86, 94), (108, 76, 75, 107), (87, 98, 116), (83, 88, 93), (73, 85, 104, 72), (94, 97, 87), (123, 114, 116), (121, 123, 116), (131, 138, 130), (105, 70, 71), (100, 92, 139, 121), (100, 98, 99), (137, 78, 138), (130, 77, 128), (103, 101, 102), (103, 92, 101), (89, 88, 83, 82), (135, 134, 133, 136), (139, 138, 131, 120), (89, 91, 90), (109, 110, 127, 128), (112, 113, 114, 111), (91, 89, 81), (137, 136, 79), (78, 137, 79), (80, 91, 81), (79, 136, 133), (92, 91, 132, 139), (132, 79, 133), (87, 97, 98), (4, 0, 70, 74), (0, 1, 71, 70), (1, 2, 72, 71), (2, 3, 73, 72), (5, 4, 74, 75), (6, 5, 75, 76), (7, 6, 76, 77), (8, 7, 77, 78), (9, 8, 78, 79), (10, 9, 79, 80), (11, 10, 80, 81), (12, 11, 81, 82), (13, 12, 82, 83), (3, 13, 83, 73), (16, 14, 84, 86), (14, 15, 85, 84), (15, 17, 87, 85), (17, 16, 86, 87), (19, 18, 88, 89), (20, 19, 89, 90), (21, 20, 90, 91), (22, 21, 91, 92), (18, 23, 93, 88), (23, 24, 94, 93), (24, 25, 95, 94), (25, 26, 96, 95), (26, 27, 97, 96), (27, 28, 98, 97), (28, 29, 99, 98), (29, 30, 100, 99), (30, 31, 101, 100), (31, 32, 102, 101), (32, 33, 103, 102), (33, 22, 92, 103), (34, 35, 105, 104), (35, 36, 106, 105), (36, 37, 107, 106), (37, 38, 108, 107), (38, 39, 109, 108), (39, 40, 110, 109), (40, 41, 111, 110), (41, 42, 112, 111), (42, 43, 113, 112), (43, 44, 114, 113), (44, 45, 115, 114), (45, 46, 116, 115), (46, 47, 117, 116), (47, 48, 118, 117), (48, 49, 119, 118), (49, 34, 104, 119), (50, 51, 121, 120), (51, 52, 122, 121), (52, 53, 123, 122), (53, 54, 124, 123), (54, 55, 125, 124), (55, 56, 126, 125), (56, 57, 127, 126), (57, 58, 128, 127), (58, 59, 129, 128), (59, 60, 130, 129), (60, 61, 131, 130), (61, 50, 120, 131), (63, 62, 132, 133), (64, 63, 133, 134), (65, 64, 134, 135), (66, 65, 135, 136), (67, 66, 136, 137), (68, 67, 137, 138), (69, 68, 138, 139), (62, 69, 139, 132)])
_uv = me_plane_004.uv_layers.new(name='UVMap')
_uv.uv.foreach_set('vector', [0.4921, 0.2757, 0.4896, 0.2784, 0.4851, 0.2714, 0.5324, 0.3004, 0.5271, 0.3003, 0.5051, 0.2784, 0.5077, 0.2757, 0.4136, 0.2758, 0.4286, 0.285, 0.3889, 0.2758, 0.4286, 0.2831, 0.4286, 0.285, 0.4136, 0.2758, 0.5271, 0.3003, 0.5324, 0.3004, 0.5217, 0.3069, 0.4286, 0.2831, 0.4896, 0.2784, 0.4948, 0.2831, 0.3917, 0.315, 0.3917, 0.3347, 0.3886, 0.3347, 0.3886, 0.3149, 0.3886, 0.3149, 0.3823, 0.3149, 0.3819, 0.313, 0.4426, 0.2886, 0.4426, 0.29, 0.4286, 0.285, 0.4426, 0.2886, 0.4286, 0.285, 0.4966, 0.285, 0.4426, 0.2886, 0.4966, 0.285, 0.5007, 0.2886, 0.4286, 0.285, 0.4426, 0.29, 0.3939, 0.3072, 0.5023, 0.29, 0.5064, 0.2936, 0.4426, 0.29, 0.3942, 0.315, 0.4426, 0.29, 0.5112, 0.316, 0.4247, 0.3364, 0.5091, 0.2958, 0.5131, 0.3089, 0.5064, 0.2936, 0.3819, 0.3072, 0.3819, 0.313, 0.3723, 0.2957, 0.4286, 0.2831, 0.4246, 0.2714, 0.4851, 0.2714, 0.4896, 0.2784, 0.516, 0.3089, 0.5131, 0.3089, 0.5187, 0.3069, 0.5103, 0.3567, 0.5156, 0.3686, 0.4362, 0.3686, 0.4333, 0.3431, 0.3939, 0.3072, 0.3819, 0.3072, 0.3723, 0.2957, 0.3723, 0.2957, 0.3819, 0.313, 0.3823, 0.3149, 0.5271, 0.3234, 0.5237, 0.3161, 0.5324, 0.3004, 0.5271, 0.3234, 0.5324, 0.3004, 0.5324, 0.3582, 0.5112, 0.316, 0.5112, 0.3206, 0.5103, 0.3234, 0.5131, 0.316, 0.5112, 0.316, 0.5131, 0.3089, 0.516, 0.3089, 0.5187, 0.3069, 0.5187, 0.3161, 0.5217, 0.3161, 0.5217, 0.3069, 0.5237, 0.3161, 0.5143, 0.3003, 0.5131, 0.3089, 0.5091, 0.2958, 0.4333, 0.3407, 0.4247, 0.3381, 0.4247, 0.3364, 0.3939, 0.3072, 0.4426, 0.29, 0.3939, 0.313, 0.4232, 0.3607, 0.3793, 0.3607, 0.3938, 0.3466, 0.5131, 0.3089, 0.5143, 0.3003, 0.5187, 0.3069, 0.516, 0.3161, 0.516, 0.3089, 0.5187, 0.3161, 0.3723, 0.354, 0.3723, 0.2957, 0.3823, 0.3149, 0.3939, 0.313, 0.3886, 0.3149, 0.3819, 0.313, 0.5051, 0.2784, 0.4896, 0.2784, 0.4921, 0.2757, 0.5077, 0.2757, 0.3939, 0.313, 0.4426, 0.29, 0.3942, 0.315, 0.3723, 0.354, 0.3823, 0.3149, 0.3823, 0.3466, 0.3723, 0.2957, 0.3889, 0.2758, 0.4286, 0.285, 0.3939, 0.3072, 0.3886, 0.3149, 0.3939, 0.313, 0.3917, 0.315, 0.5131, 0.3089, 0.4426, 0.29, 0.5064, 0.2936, 0.5112, 0.316, 0.4426, 0.29, 0.5131, 0.3089, 0.5237, 0.3206, 0.5237, 0.3161, 0.5271, 0.3234, 0.4286, 0.2831, 0.4136, 0.2758, 0.4246, 0.2714, 0.4247, 0.3364, 0.5112, 0.316, 0.5103, 0.3234, 0.4333, 0.3407, 0.4247, 0.3364, 0.3942, 0.3364, 0.3942, 0.315, 0.5271, 0.3566, 0.5271, 0.3234, 0.5324, 0.3582, 0.5237, 0.3161, 0.5217, 0.3069, 0.5324, 0.3004, 0.3941, 0.3408, 0.3941, 0.3381, 0.4247, 0.3381, 0.3941, 0.3408, 0.4247, 0.3381, 0.4333, 0.3407, 0.3938, 0.3466, 0.3793, 0.3607, 0.3723, 0.354, 0.3823, 0.3466, 0.5206, 0.3383, 0.5206, 0.3566, 0.5156, 0.3567, 0.5156, 0.3383, 0.5103, 0.3234, 0.5112, 0.3206, 0.5237, 0.3206, 0.5271, 0.3234, 0.3938, 0.3466, 0.3938, 0.3431, 0.4333, 0.3431, 0.5271, 0.3003, 0.5217, 0.3069, 0.5187, 0.3069, 0.5143, 0.3003, 0.516, 0.2958, 0.5091, 0.2958, 0.5064, 0.2936, 0.516, 0.2936, 0.4333, 0.3431, 0.4232, 0.3607, 0.3938, 0.3466, 0.5271, 0.3566, 0.5156, 0.3686, 0.5206, 0.3566, 0.5324, 0.3582, 0.5156, 0.3686, 0.5271, 0.3566, 0.4362, 0.3686, 0.4232, 0.3607, 0.4333, 0.3431, 0.5156, 0.3686, 0.5156, 0.3567, 0.5206, 0.3566, 0.4333, 0.3407, 0.5103, 0.3234, 0.5103, 0.3567, 0.4333, 0.3431, 0.5103, 0.3567, 0.5156, 0.3567, 0.5156, 0.3686, 0.3939, 0.313, 0.3942, 0.315, 0.3917, 0.315, 0.4921, 0.2757, 0.4851, 0.2714, 0.4896, 0.2784, 0.5324, 0.3004, 0.5077, 0.2757, 0.5051, 0.2784, 0.5271, 0.3003, 0.4136, 0.2758, 0.3889, 0.2758, 0.4286, 0.285, 0.4286, 0.2831, 0.4136, 0.2758, 0.4286, 0.285, 0.5271, 0.3003, 0.5217, 0.3069, 0.5324, 0.3004, 0.4286, 0.2831, 0.4948, 0.2831, 0.4896, 0.2784, 0.3917, 0.315, 0.3886, 0.3149, 0.3886, 0.3347, 0.3917, 0.3347, 0.3886, 0.3149, 0.3819, 0.313, 0.3823, 0.3149, 0.4426, 0.2886, 0.4286, 0.285, 0.4426, 0.29, 0.4426, 0.2886, 0.4966, 0.285, 0.4286, 0.285, 0.4426, 0.2886, 0.5007, 0.2886, 0.4966, 0.285, 0.4286, 0.285, 0.3939, 0.3072, 0.4426, 0.29, 0.5023, 0.29, 0.4426, 0.29, 0.5064, 0.2936, 0.3942, 0.315, 0.4247, 0.3364, 0.5112, 0.316, 0.4426, 0.29, 0.5091, 0.2958, 0.5064, 0.2936, 0.5131, 0.3089, 0.3819, 0.3072, 0.3723, 0.2957, 0.3819, 0.313, 0.4286, 0.2831, 0.4896, 0.2784, 0.4851, 0.2714, 0.4246, 0.2714, 0.516, 0.3089, 0.5187, 0.3069, 0.5131, 0.3089, 0.5103, 0.3567, 0.4333, 0.3431, 0.4362, 0.3686, 0.5156, 0.3686, 0.3939, 0.3072, 0.3723, 0.2957, 0.3819, 0.3072, 0.3723, 0.2957, 0.3823, 0.3149, 0.3819, 0.313, 0.5271, 0.3234, 0.5324, 0.3004, 0.5237, 0.3161, 0.5271, 0.3234, 0.5324, 0.3582, 0.5324, 0.3004, 0.5112, 0.316, 0.5103, 0.3234, 0.5112, 0.3206, 0.5131, 0.316, 0.5131, 0.3089, 0.5112, 0.316, 0.516, 0.3089, 0.5187, 0.3161, 0.5187, 0.3069, 0.5217, 0.3161, 0.5237, 0.3161, 0.5217, 0.3069, 0.5143, 0.3003, 0.5091, 0.2958, 0.5131, 0.3089, 0.4333, 0.3407, 0.4247, 0.3364, 0.4247, 0.3381, 0.3939, 0.3072, 0.3939, 0.313, 0.4426, 0.29, 0.4232, 0.3607, 0.3938, 0.3466, 0.3793, 0.3607, 0.5131, 0.3089, 0.5187, 0.3069, 0.5143, 0.3003, 0.516, 0.3161, 0.5187, 0.3161, 0.516, 0.3089, 0.3723, 0.354, 0.3823, 0.3149, 0.3723, 0.2957, 0.3939, 0.313, 0.3819, 0.313, 0.3886, 0.3149, 0.5051, 0.2784, 0.5077, 0.2757, 0.4921, 0.2757, 0.4896, 0.2784, 0.3939, 0.313, 0.3942, 0.315, 0.4426, 0.29, 0.3723, 0.354, 0.3823, 0.3466, 0.3823, 0.3149, 0.3723, 0.2957, 0.3939, 0.3072, 0.4286, 0.285, 0.3889, 0.2758, 0.3886, 0.3149, 0.3917, 0.315, 0.3939, 0.313, 0.5131, 0.3089, 0.5064, 0.2936, 0.4426, 0.29, 0.5112, 0.316, 0.5131, 0.3089, 0.4426, 0.29, 0.5237, 0.3206, 0.5271, 0.3234, 0.5237, 0.3161, 0.4286, 0.2831, 0.4246, 0.2714, 0.4136, 0.2758, 0.4247, 0.3364, 0.4333, 0.3407, 0.5103, 0.3234, 0.5112, 0.316, 0.4247, 0.3364, 0.3942, 0.315, 0.3942, 0.3364, 0.5271, 0.3566, 0.5324, 0.3582, 0.5271, 0.3234, 0.5237, 0.3161, 0.5324, 0.3004, 0.5217, 0.3069, 0.3941, 0.3408, 0.4247, 0.3381, 0.3941, 0.3381, 0.3941, 0.3408, 0.4333, 0.3407, 0.4247, 0.3381, 0.3938, 0.3466, 0.3823, 0.3466, 0.3723, 0.354, 0.3793, 0.3607, 0.5206, 0.3383, 0.5156, 0.3383, 0.5156, 0.3567, 0.5206, 0.3566, 0.5103, 0.3234, 0.5271, 0.3234, 0.5237, 0.3206, 0.5112, 0.3206, 0.3938, 0.3466, 0.4333, 0.3431, 0.3938, 0.3431, 0.5271, 0.3003, 0.5143, 0.3003, 0.5187, 0.3069, 0.5217, 0.3069, 0.516, 0.2958, 0.516, 0.2936, 0.5064, 0.2936, 0.5091, 0.2958, 0.4333, 0.3431, 0.3938, 0.3466, 0.4232, 0.3607, 0.5271, 0.3566, 0.5206, 0.3566, 0.5156, 0.3686, 0.5324, 0.3582, 0.5271, 0.3566, 0.5156, 0.3686, 0.4362, 0.3686, 0.4333, 0.3431, 0.4232, 0.3607, 0.5156, 0.3686, 0.5206, 0.3566, 0.5156, 0.3567, 0.4333, 0.3407, 0.4333, 0.3431, 0.5103, 0.3567, 0.5103, 0.3234, 0.5103, 0.3567, 0.5156, 0.3686, 0.5156, 0.3567, 0.3939, 0.313, 0.3917, 0.315, 0.3942, 0.315, 0.4851, 0.2714, 0.4246, 0.2714, 0.4246, 0.2714, 0.4851, 0.2714, 0.4246, 0.2714, 0.4136, 0.2758, 0.4136, 0.2758, 0.4246, 0.2714, 0.4136, 0.2758, 0.3889, 0.2758, 0.3889, 0.2758, 0.4136, 0.2758, 0.3889, 0.2758, 0.3723, 0.2957, 0.3723, 0.2957, 0.3889, 0.2758, 0.4921, 0.2757, 0.4851, 0.2714, 0.4851, 0.2714, 0.4921, 0.2757, 0.5077, 0.2757, 0.4921, 0.2757, 0.4921, 0.2757, 0.5077, 0.2757, 0.5324, 0.3004, 0.5077, 0.2757, 0.5077, 0.2757, 0.5324, 0.3004, 0.5324, 0.3582, 0.5324, 0.3004, 0.5324, 0.3004, 0.5324, 0.3582, 0.5156, 0.3686, 0.5324, 0.3582, 0.5324, 0.3582, 0.5156, 0.3686, 0.4362, 0.3686, 0.5156, 0.3686, 0.5156, 0.3686, 0.4362, 0.3686, 0.4232, 0.3607, 0.4362, 0.3686, 0.4362, 0.3686, 0.4232, 0.3607, 0.3793, 0.3607, 0.4232, 0.3607, 0.4232, 0.3607, 0.3793, 0.3607, 0.3723, 0.354, 0.3793, 0.3607, 0.3793, 0.3607, 0.3723, 0.354, 0.3723, 0.2957, 0.3723, 0.354, 0.3723, 0.354, 0.3723, 0.2957, 0.3819, 0.313, 0.3819, 0.3072, 0.3819, 0.3072, 0.3819, 0.313, 0.3819, 0.3072, 0.3939, 0.3072, 0.3939, 0.3072, 0.3819, 0.3072, 0.3939, 0.3072, 0.3939, 0.313, 0.3939, 0.313, 0.3939, 0.3072, 0.3939, 0.313, 0.3819, 0.313, 0.3819, 0.313, 0.3939, 0.313, 0.3938, 0.3466, 0.3823, 0.3466, 0.3823, 0.3466, 0.3938, 0.3466, 0.3938, 0.3431, 0.3938, 0.3466, 0.3938, 0.3466, 0.3938, 0.3431, 0.4333, 0.3431, 0.3938, 0.3431, 0.3938, 0.3431, 0.4333, 0.3431, 0.4333, 0.3407, 0.4333, 0.3431, 0.4333, 0.3431, 0.4333, 0.3407, 0.3823, 0.3466, 0.3823, 0.3149, 0.3823, 0.3149, 0.3823, 0.3466, 0.3823, 0.3149, 0.3886, 0.3149, 0.3886, 0.3149, 0.3823, 0.3149, 0.3886, 0.3149, 0.3886, 0.3347, 0.3886, 0.3347, 0.3886, 0.3149, 0.3886, 0.3347, 0.3917, 0.3347, 0.3917, 0.3347, 0.3886, 0.3347, 0.3917, 0.3347, 0.3917, 0.315, 0.3917, 0.315, 0.3917, 0.3347, 0.3917, 0.315, 0.3942, 0.315, 0.3942, 0.315, 0.3917, 0.315, 0.3942, 0.315, 0.3942, 0.3364, 0.3942, 0.3364, 0.3942, 0.315, 0.3942, 0.3364, 0.4247, 0.3364, 0.4247, 0.3364, 0.3942, 0.3364, 0.4247, 0.3364, 0.4247, 0.3381, 0.4247, 0.3381, 0.4247, 0.3364, 0.4247, 0.3381, 0.3941, 0.3381, 0.3941, 0.3381, 0.4247, 0.3381, 0.3941, 0.3381, 0.3941, 0.3408, 0.3941, 0.3408, 0.3941, 0.3381, 0.3941, 0.3408, 0.4333, 0.3407, 0.4333, 0.3407, 0.3941, 0.3408, 0.4286, 0.285, 0.4286, 0.2831, 0.4286, 0.2831, 0.4286, 0.285, 0.4286, 0.2831, 0.4948, 0.2831, 0.4948, 0.2831, 0.4286, 0.2831, 0.4948, 0.2831, 0.4896, 0.2784, 0.4896, 0.2784, 0.4948, 0.2831, 0.4896, 0.2784, 0.5051, 0.2784, 0.5051, 0.2784, 0.4896, 0.2784, 0.5051, 0.2784, 0.5271, 0.3003, 0.5271, 0.3003, 0.5051, 0.2784, 0.5271, 0.3003, 0.5143, 0.3003, 0.5143, 0.3003, 0.5271, 0.3003, 0.5143, 0.3003, 0.5091, 0.2958, 0.5091, 0.2958, 0.5143, 0.3003, 0.5091, 0.2958, 0.516, 0.2958, 0.516, 0.2958, 0.5091, 0.2958, 0.516, 0.2958, 0.516, 0.2936, 0.516, 0.2936, 0.516, 0.2958, 0.516, 0.2936, 0.5064, 0.2936, 0.5064, 0.2936, 0.516, 0.2936, 0.5064, 0.2936, 0.5023, 0.29, 0.5023, 0.29, 0.5064, 0.2936, 0.5023, 0.29, 0.4426, 0.29, 0.4426, 0.29, 0.5023, 0.29, 0.4426, 0.29, 0.4426, 0.2886, 0.4426, 0.2886, 0.4426, 0.29, 0.4426, 0.2886, 0.5007, 0.2886, 0.5007, 0.2886, 0.4426, 0.2886, 0.5007, 0.2886, 0.4966, 0.285, 0.4966, 0.285, 0.5007, 0.2886, 0.4966, 0.285, 0.4286, 0.285, 0.4286, 0.285, 0.4966, 0.285, 0.5112, 0.3206, 0.5112, 0.316, 0.5112, 0.316, 0.5112, 0.3206, 0.5112, 0.316, 0.5131, 0.316, 0.5131, 0.316, 0.5112, 0.316, 0.5131, 0.316, 0.5131, 0.3089, 0.5131, 0.3089, 0.5131, 0.316, 0.5131, 0.3089, 0.516, 0.3089, 0.516, 0.3089, 0.5131, 0.3089, 0.516, 0.3089, 0.516, 0.3161, 0.516, 0.3161, 0.516, 0.3089, 0.516, 0.3161, 0.5187, 0.3161, 0.5187, 0.3161, 0.516, 0.3161, 0.5187, 0.3161, 0.5187, 0.3069, 0.5187, 0.3069, 0.5187, 0.3161, 0.5187, 0.3069, 0.5217, 0.3069, 0.5217, 0.3069, 0.5187, 0.3069, 0.5217, 0.3069, 0.5217, 0.3161, 0.5217, 0.3161, 0.5217, 0.3069, 0.5217, 0.3161, 0.5237, 0.3161, 0.5237, 0.3161, 0.5217, 0.3161, 0.5237, 0.3161, 0.5237, 0.3206, 0.5237, 0.3206, 0.5237, 0.3161, 0.5237, 0.3206, 0.5112, 0.3206, 0.5112, 0.3206, 0.5237, 0.3206, 0.5156, 0.3567, 0.5103, 0.3567, 0.5103, 0.3567, 0.5156, 0.3567, 0.5156, 0.3383, 0.5156, 0.3567, 0.5156, 0.3567, 0.5156, 0.3383, 0.5206, 0.3383, 0.5156, 0.3383, 0.5156, 0.3383, 0.5206, 0.3383, 0.5206, 0.3566, 0.5206, 0.3383, 0.5206, 0.3383, 0.5206, 0.3566, 0.5271, 0.3566, 0.5206, 0.3566, 0.5206, 0.3566, 0.5271, 0.3566, 0.5271, 0.3234, 0.5271, 0.3566, 0.5271, 0.3566, 0.5271, 0.3234, 0.5103, 0.3234, 0.5271, 0.3234, 0.5271, 0.3234, 0.5103, 0.3234, 0.5103, 0.3567, 0.5103, 0.3234, 0.5103, 0.3234, 0.5103, 0.3567])
me_plane_004.use_remesh_preserve_volume = False
me_plane_004.use_remesh_preserve_attributes = False
me_plane_004.use_mirror_vertex_groups = False
me_plane_004.update()

# ---- objects
ob_cube_003 = bpy.data.objects.new('Cube.003', me_cube_003)
ob_cube_002 = bpy.data.objects.new('Cube.002', me_cube_002)
ob_cube_001 = bpy.data.objects.new('Cube.001', me_cube_001)
ob_cube = bpy.data.objects.new('Cube', me_cube)
ob_s1_1 = bpy.data.objects.new('S1 1', me_plane_007)
ob_s1_2 = bpy.data.objects.new('S1 2', me_plane_006)
ob_s1_3 = bpy.data.objects.new('S1 3', me_plane_005)
ob_s1_4 = bpy.data.objects.new('S1 4', me_plane_004)

# ---- transforms, parenting, visibility, modifiers, constraints
ob_cube_003.location = (2.0, 1.0, 0.0)
ob_cube_003.display_type = 'BOUNDS'
ob_cube_003.lineart.crease_threshold = 0.0
ob_cube_002.location = (1.0, 1.0, 0.0)
ob_cube_002.display_type = 'BOUNDS'
ob_cube_002.lineart.crease_threshold = 0.0
ob_cube_001.location = (1.0, 0.0, 0.0)
ob_cube_001.display_type = 'BOUNDS'
ob_cube_001.lineart.crease_threshold = 0.0
ob_cube.location = (0.0, 0.0, 0.0)
ob_cube.display_type = 'BOUNDS'
ob_cube.lineart.crease_threshold = 0.0
ob_s1_1.location = (0.0, 0.0, 0.0)
ob_s1_1.lineart.crease_threshold = 0.0
ob_s1_2.location = (1.0, 0.0, 0.0)
ob_s1_2.lineart.crease_threshold = 0.0
ob_s1_3.location = (1.0, 1.0, 0.0)
ob_s1_3.lineart.crease_threshold = 0.0
ob_s1_4.location = (2.0, 1.0, 0.0)
ob_s1_4.lineart.crease_threshold = 0.0

# ---- collection membership
col_collection_2.objects.link(ob_cube_003)
col_collection_2.objects.link(ob_cube_002)
col_collection_2.objects.link(ob_cube_001)
col_collection_2.objects.link(ob_cube)
col_collection_2.objects.link(ob_s1_1)
col_collection_2.objects.link(ob_s1_2)
col_collection_2.objects.link(ob_s1_3)
col_collection_2.objects.link(ob_s1_4)

# ---- scene / render settings (as saved in the file)
scene.frame_start = 1; scene.frame_end = 250; scene.frame_set(1)
scene.render.engine = 'BLENDER_EEVEE_NEXT'
scene.render.image_settings.exr_codec = 'NONE'
scene.render.resolution_percentage = 50
scene.render.dither_intensity = 0.0
scene.render.simplify_subdivision_render = 0
scene.render.simplify_child_particles_render = 0.0
scene.cycles.use_denoising = False
scene.cycles.samples = 128
scene.cycles.sampling_pattern = 'TABULATED_SOBOL'
scene.cycles.use_adaptive_sampling = False
scene.cycles.use_light_tree = False
scene.cycles.blur_glossy = 0.0
scene.cycles.sample_clamp_indirect = 0.0
scene.view_settings.view_transform = 'Standard'
bpy.context.view_layer.update()

# ---- added for rendering (the .blend has no active camera and no usable light): camera, sun + grey world if the file has none
cam_auto = bpy.data.cameras.new('AutoCamera')
cam_auto.lens = 50.0
cam_auto.sensor_width = 36.0
cam_auto.clip_end = 1000.0
ob_auto_camera = bpy.data.objects.new('AutoCamera', cam_auto)
scene.collection.objects.link(ob_auto_camera)
ob_auto_camera.location = (4.46562, -3.66252, 2.77249)
ob_auto_camera.rotation_euler = (1.09748, -7.21219e-08, 0.694738)
scene.camera = ob_auto_camera
light_auto_sun = bpy.data.lights.new('AutoSun', 'SUN')
light_auto_sun.energy = 3.0
light_auto_sun.angle = 0.0523599
ob_auto_sun = bpy.data.objects.new('AutoSun', light_auto_sun)
scene.collection.objects.link(ob_auto_sun)
ob_auto_sun.rotation_euler = (0.872665, 0.174533, 0.523599)
if scene.world is None:
    world_auto = bpy.data.worlds.new('AutoWorld')
    world_auto.color = (0.3, 0.3, 0.3)
    scene.world = world_auto
bpy.context.view_layer.update()
